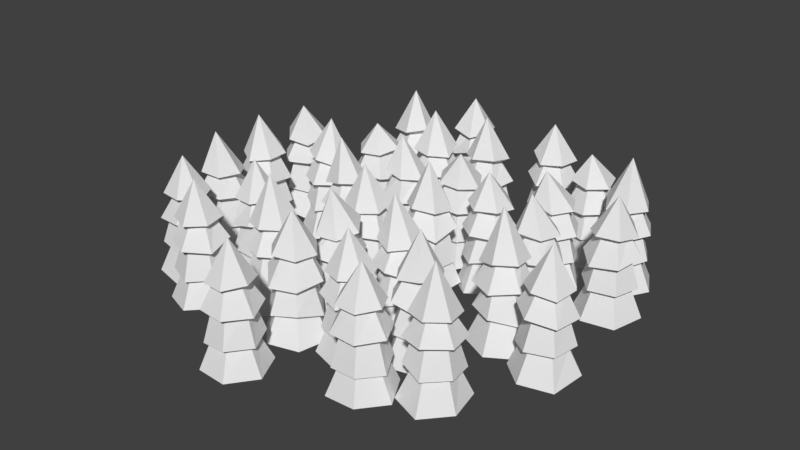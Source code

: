 # Source: Forest.blend  (saved by Blender 2.78.0; exported with 4.5.12 LTS)
import bpy
from mathutils import Matrix  # noqa: F401  (used for matrix-valued properties, if any)

bpy.ops.wm.read_factory_settings(use_empty=True)
scene = bpy.context.scene
scene.name = 'Scene'

# ---- collections
col_collection_1 = bpy.data.collections.new('Collection 1'); scene.collection.children.link(col_collection_1)

# ---- world
world_world = bpy.data.worlds.new('World'); scene.world = world_world
world_world.color = (0.05088, 0.05088, 0.05088)
world_world.use_sun_shadow = False
world_world.sun_shadow_jitter_overblur = 0.0
world_world.cycles.sampling_method = 'MANUAL'

# ---- meshes
me_circle = bpy.data.meshes.new('Circle')
me_circle.from_pydata([(-0.4344, 0.1964, -0.03144), (-0.4072, 0.1988, -0.01572), (-0.4072, 0.2022, 0.01572), (-0.4344, 0.2032, 0.03144), (-0.4452, 0.2913, 0.002693), (-0.4617, 0.2069, 0.01572), (-0.4617, 0.1976, -0.01572), (-0.2749, 0.2002, -0.3292), (-0.2805, 0.1992, -0.3601), (-0.2565, 0.202, -0.3804), (-0.2269, 0.1948, -0.3698), (-0.2531, 0.2972, -0.3513), (-0.2213, 0.1929, -0.3389), (-0.2453, 0.1942, -0.3186), (-0.3295, 0.203, -0.1057), (-0.3295, 0.2032, -0.07425), (-0.3044, 0.2866, -0.09783), (-0.3023, 0.1988, -0.05853), (-0.2751, 0.201, -0.07425), (-0.2751, 0.2045, -0.1057), (-0.3023, 0.2036, -0.1214), (-0.4377, 0.1961, -0.1124), (-0.4592, 0.1945, -0.1354), (-0.4501, 0.2022, -0.1655), (-0.4195, 0.2024, -0.1726), (-0.4279, 0.2787, -0.1305), (-0.398, 0.1976, -0.1497), (-0.4071, 0.1906, -0.1196), (-0.4469, 0.2019, 0.1623), (-0.4657, 0.1965, 0.1371), (-0.4532, 0.2022, 0.1082), (-0.422, 0.196, 0.1046), (-0.4364, 0.2957, 0.1456), (-0.4032, 0.1973, 0.1298), (-0.4157, 0.2042, 0.1586), (-0.3846, 0.2016, 0.2418), (-0.3723, 0.1963, 0.2707), (-0.3913, 0.1977, 0.2958), (-0.4225, 0.1924, 0.2919), (-0.4035, 0.2881, 0.2718), (-0.4347, 0.2093, 0.263), (-0.4157, 0.1954, 0.2379), (-0.314, 0.2027, 0.3534), (-0.319, 0.1951, 0.3224), (-0.2946, 0.2035, 0.3025), (-0.2652, 0.2014, 0.3137), (-0.2874, 0.2894, 0.3401), (-0.2602, 0.2037, 0.3447), (-0.2846, 0.1939, 0.3646), (-0.02274, 0.1974, 0.4444), (-0.009351, 0.1981, 0.4729), (-0.02729, 0.199, 0.4987), (-0.05862, 0.2038, 0.496), (-0.0401, 0.2908, 0.4718), (-0.072, 0.2018, 0.4676), (-0.05406, 0.1945, 0.4418), (0.2364, 0.1966, 0.3738), (0.2197, 0.2035, 0.4004), (0.1883, 0.1991, 0.3992), (0.1736, 0.1917, 0.3714), (0.2037, 0.2825, 0.3679), (0.1903, 0.197, 0.3448), (0.2217, 0.1928, 0.346), (0.3567, 0.1974, 0.3164), (0.3327, 0.2025, 0.3368), (0.3031, 0.1945, 0.3263), (0.2974, 0.1957, 0.2953), (0.3261, 0.2991, 0.3069), (0.3214, 0.2024, 0.275), (0.351, 0.1947, 0.2855), (0.1504, 0.1928, -0.4262), (0.1261, 0.1976, -0.4461), (0.1116, 0.2791, -0.4202), (0.09667, 0.1909, -0.435), (0.09158, 0.1974, -0.404), (0.1159, 0.2035, -0.3841), (0.1453, 0.1935, -0.3952), (0.3124, 0.203, 0.09247), (0.2838, 0.1976, 0.07938), (0.2808, 0.2008, 0.04808), (0.3064, 0.2051, 0.02988), (0.3037, 0.3092, 0.06365), (0.335, 0.2004, 0.04297), (0.338, 0.1959, 0.07426), (-0.2524, 0.2096, 0.1518), (-0.2402, 0.2065, 0.1808), (-0.2591, 0.2019, 0.2058), (-0.2903, 0.2114, 0.2019), (-0.268, 0.2875, 0.1847), (-0.3026, 0.2154, 0.173), (-0.2836, 0.2081, 0.1479), (-0.1819, 0.2001, 0.2634), (-0.1869, 0.1976, 0.2324), (-0.1625, 0.2078, 0.2125), (-0.1331, 0.1884, 0.2237), (-0.1547, 0.3097, 0.2481), (-0.1281, 0.2043, 0.2548), (-0.1525, 0.1923, 0.2746), (-0.04965, 0.1983, 0.2898), (-0.01933, 0.2034, 0.2815), (0.003014, 0.2103, 0.3036), (-0.004968, 0.2043, 0.334), (-0.02549, 0.2931, 0.3152), (-0.03529, 0.1945, 0.3423), (-0.05763, 0.1985, 0.3202), (0.2491, 0.197, -0.3897), (0.2267, 0.2076, -0.3677), (0.2564, 0.2674, -0.3464), (0.2346, 0.1927, -0.3372), (0.2649, 0.2003, -0.3289), (0.2873, 0.1926, -0.3509), (0.2794, 0.1943, -0.3813), (0.3916, 0.1932, -0.2759), (0.4081, 0.2017, -0.3026), (0.3771, 0.3058, -0.3082), (0.3932, 0.1959, -0.3303), (0.3618, 0.1972, -0.3313), (0.3452, 0.2035, -0.3045), (0.3601, 0.1941, -0.2768), (0.3989, 0.1988, -0.197), (0.3892, 0.1956, -0.1671), (0.426, 0.2828, -0.1686), (0.4103, 0.1981, -0.1437), (0.441, 0.1996, -0.1503), (0.4507, 0.1983, -0.1802), (0.4297, 0.2006, -0.2036), (0.4165, 0.2037, 0.08083), (0.4103, 0.2035, 0.1116), (0.4427, 0.2891, 0.1029), (0.4338, 0.201, 0.1324), (0.4636, 0.1967, 0.1224), (0.4699, 0.2009, 0.09163), (0.4463, 0.1931, 0.07083), (-0.1502, 0.2016, -0.4106), (-0.1621, 0.2042, -0.4397), (-0.1429, 0.2044, -0.4645), (-0.1117, 0.2, -0.4603), (-0.1265, 0.2834, -0.4296), (-0.09983, 0.1982, -0.4312), (-0.1191, 0.1965, -0.4063), (0.3065, 0.1998, -0.1016), (0.3276, 0.2042, -0.07823), (0.3179, 0.203, -0.04832), (0.2872, 0.1924, -0.04175), (0.2897, 0.2861, -0.05555), (0.2661, 0.2001, -0.06508), (0.2758, 0.1989, -0.09499), (0.237, 0.2048, -0.1748), (0.2221, 0.2022, -0.2025), (0.2387, 0.1948, -0.2293), (0.2701, 0.1956, -0.2283), (0.2441, 0.2813, -0.18), (0.285, 0.2036, -0.2006), (0.2684, 0.2025, -0.1739), (0.0222, 0.1992, -0.2932), (-0.007206, 0.205, -0.2821), (-0.03153, 0.1999, -0.302), (-0.02644, 0.1967, -0.333), (-0.003872, 0.301, -0.3061), (0.002974, 0.1985, -0.3441), (0.02729, 0.1917, -0.3242), (0.07898, 0.1963, 0.2832), (0.1028, 0.2091, 0.2628), (0.1325, 0.2033, 0.2732), (0.1383, 0.2028, 0.3041), (0.1082, 0.2911, 0.2985), (0.1144, 0.1999, 0.3246), (0.08476, 0.1992, 0.3141), (-0.1052, 0.1989, -0.2745), (-0.1271, 0.2041, -0.2519), (-0.1576, 0.1813, -0.2596), (-0.1662, 0.2006, -0.2898), (-0.1418, 0.2899, -0.2883), (-0.1444, 0.1993, -0.3124), (-0.1139, 0.196, -0.3048), (0.191, 0.1984, 0.2235), (0.2041, 0.1987, 0.1949), (0.2353, 0.2026, 0.1919), (0.2536, 0.199, 0.2174), (0.2192, 0.2922, 0.2171), (0.2406, 0.1973, 0.2461), (0.2093, 0.2026, 0.2491), (-0.2112, 0.1965, -0.2046), (-0.2215, 0.2054, -0.1749), (-0.2523, 0.2036, -0.1689), (-0.2729, 0.198, -0.1926), (-0.2418, 0.2618, -0.191), (-0.2627, 0.2041, -0.2224), (-0.2318, 0.1952, -0.2283), (-0.02312, 0.207, 0.07143), (-0.02579, 0.1957, 0.04011), (-0.05292, 0.2977, 0.06865), (-0.05424, 0.2026, 0.02675), (-0.08004, 0.1988, 0.04472), (-0.07738, 0.1971, 0.07604), (-0.04892, 0.2129, 0.0894), (0.0416, 0.2059, -0.1421), (0.05704, 0.1937, -0.1695), (0.03394, 0.2701, -0.1555), (0.04104, 0.2013, -0.1965), (0.009609, 0.2007, -0.1962), (-0.005828, 0.1958, -0.1688), (0.01017, 0.2031, -0.1418), (0.1797, 0.1879, -0.1234), (0.1554, 0.1959, -0.1433), (0.145, 0.2743, -0.1097), (0.126, 0.204, -0.1322), (0.1209, 0.1976, -0.1012), (0.1452, 0.2032, -0.08125), (0.1746, 0.1891, -0.09235), (-0.1209, 0.1951, -0.1078), (-0.1328, 0.2022, -0.1369), (-0.1136, 0.1935, -0.1617), (-0.08243, 0.2186, -0.1575), (-0.1093, 0.2866, -0.1252), (-0.07054, 0.1875, -0.1284), (-0.0898, 0.2111, -0.1035), (0.06776, 0.1976, -0.01342), (0.03835, 0.2036, -0.00232), (0.01403, 0.2085, -0.02224), (0.01912, 0.1927, -0.05326), (0.04675, 0.3011, -0.02659), (0.04853, 0.2071, -0.06436), (0.07285, 0.2023, -0.04444), (-0.1437, 0.19, -0.004285), (-0.1656, 0.2011, 0.01832), (-0.1961, 0.1972, 0.01071), (-0.2047, 0.1974, -0.01951), (-0.1782, 0.306, 0.005508), (-0.1829, 0.1991, -0.04212), (-0.1524, 0.184, -0.03451), (0.1342, 0.2028, 0.1487), (0.1315, 0.1927, 0.1174), (0.09482, 0.3032, 0.1451), (0.103, 0.1856, 0.104), (0.07724, 0.1968, 0.122), (0.07991, 0.1983, 0.1533), (0.1084, 0.1954, 0.1667), (-0.005108, 0.2104, 0.2111), (0.007077, 0.2027, 0.1821), (-0.02796, 0.2949, 0.2), (-0.01193, 0.2019, 0.1571), (-0.04312, 0.1949, 0.161), (-0.0553, 0.1983, 0.19), (-0.0363, 0.1928, 0.215), (-0.4344, 0.2047, -0.05231), (-0.3891, 0.199, -0.02616), (-0.3891, 0.1981, 0.02616), (-0.4344, 0.19, 0.05231), (-0.4797, 0.1969, 0.02616), (-0.4797, 0.2012, -0.02616), (-0.2908, 0.1978, -0.3157), (-0.3001, 0.198, -0.3672), (-0.2602, 0.2015, -0.401), (-0.211, 0.1919, -0.3833), (-0.2017, 0.2104, -0.3318), (-0.2416, 0.2033, -0.298), (-0.3476, 0.1937, -0.1161), (-0.3023, 0.1861, -0.1423), (-0.3476, 0.205, -0.06382), (-0.3023, 0.2007, -0.03766), (-0.257, 0.1851, -0.06382), (-0.257, 0.1854, -0.1161), (-0.4437, 0.1975, -0.09246), (-0.4795, 0.2087, -0.1306), (-0.4644, 0.2044, -0.1807), (-0.4134, 0.2005, -0.1926), (-0.3776, 0.2031, -0.1544), (-0.3928, 0.1903, -0.1044), (-0.4551, 0.2022, 0.1815), (-0.4864, 0.2025, 0.1395), (-0.4657, 0.197, 0.09147), (-0.4137, 0.1934, 0.08538), (-0.3825, 0.2, 0.1273), (-0.4032, 0.199, 0.1754), (-0.372, 0.201, 0.2251), (-0.3516, 0.1942, 0.2733), (-0.3832, 0.2013, 0.315), (-0.4351, 0.2014, 0.3086), (-0.4554, 0.2039, 0.2604), (-0.4239, 0.1988, 0.2187), (-0.3302, 0.2, 0.3666), (-0.3385, 0.2017, 0.3149), (-0.2979, 0.1982, 0.2819), (-0.249, 0.2018, 0.3005), (-0.2407, 0.1992, 0.3522), (-0.2813, 0.197, 0.3852), (-0.01082, 0.2, 0.4273), (0.01145, 0.2049, 0.4746), (-0.01841, 0.1996, 0.5176), (-0.07053, 0.1979, 0.5132), (-0.0928, 0.1948, 0.4658), (-0.06295, 0.1931, 0.4229), (0.2573, 0.2022, 0.3746), (0.2294, 0.2004, 0.4189), (0.1772, 0.1998, 0.4169), (0.1527, 0.2023, 0.3706), (0.1806, 0.1966, 0.3263), (0.2329, 0.1981, 0.3283), (0.3763, 0.1969, 0.3235), (0.3365, 0.1982, 0.3573), (0.2872, 0.1939, 0.3398), (0.2778, 0.2014, 0.2883), (0.3176, 0.193, 0.2544), (0.3669, 0.1943, 0.272), (0.1699, 0.1976, -0.4336), (0.1615, 0.1983, -0.3819), (0.1295, 0.1958, -0.4667), (0.08052, 0.2072, -0.4482), (0.07205, 0.2083, -0.3966), (0.1125, 0.1942, -0.3635), (0.3143, 0.2021, 0.1133), (0.2668, 0.1864, 0.09147), (0.2618, 0.187, 0.03939), (0.3045, 0.1975, 0.009093), (0.352, 0.1982, 0.03088), (0.357, 0.2012, 0.08296), (-0.2398, 0.1931, 0.1351), (-0.2195, 0.1997, 0.1833), (-0.251, 0.1986, 0.2251), (-0.3029, 0.1965, 0.2186), (-0.3233, 0.2021, 0.1704), (-0.2917, 0.2007, 0.1287), (-0.198, 0.1942, 0.2766), (-0.2064, 0.2004, 0.225), (-0.1658, 0.1976, 0.1919), (-0.1169, 0.2134, 0.2106), (-0.1086, 0.1958, 0.2622), (-0.1492, 0.1984, 0.2952), (-0.06449, 0.1943, 0.2751), (-0.01403, 0.2075, 0.2613), (0.02315, 0.2005, 0.2981), (0.009868, 0.2009, 0.3487), (-0.04059, 0.2036, 0.3625), (-0.07777, 0.2016, 0.3257), (0.2439, 0.1963, -0.4099), (0.2943, 0.2024, -0.396), (0.2066, 0.201, -0.3732), (0.2197, 0.2035, -0.3226), (0.2701, 0.1978, -0.3086), (0.3074, 0.1962, -0.3453), (0.4014, 0.1979, -0.2575), (0.3492, 0.1925, -0.2591), (0.4289, 0.1962, -0.302), (0.4042, 0.1957, -0.3481), (0.3519, 0.2014, -0.3496), (0.3244, 0.2035, -0.3051), (0.3849, 0.2039, -0.2125), (0.4361, 0.2058, -0.2234), (0.3688, 0.1917, -0.1627), (0.4039, 0.2003, -0.1239), (0.455, 0.2001, -0.1348), (0.4711, 0.194, -0.1846), (0.4009, 0.1995, 0.06701), (0.4504, 0.202, 0.05037), (0.3905, 0.1951, 0.1183), (0.4297, 0.201, 0.1529), (0.4793, 0.1916, 0.1363), (0.4897, 0.1994, 0.08499), (-0.163, 0.2058, -0.3941), (-0.1828, 0.2023, -0.4425), (-0.1508, 0.1957, -0.4839), (-0.09893, 0.1993, -0.4768), (-0.07915, 0.2035, -0.4284), (-0.1112, 0.1949, -0.387), (0.313, 0.1935, -0.1214), (0.348, 0.1985, -0.0826), (0.3319, 0.201, -0.03282), (0.2808, 0.2073, -0.02189), (0.2457, 0.1876, -0.06072), (0.2618, 0.1902, -0.1105), (0.2261, 0.2086, -0.1571), (0.2013, 0.2063, -0.2031), (0.2288, 0.2005, -0.2476), (0.2811, 0.2004, -0.2461), (0.3058, 0.1961, -0.2), (0.2783, 0.1959, -0.1555), (0.03835, 0.2108, -0.28), (-0.01059, 0.2081, -0.2615), (-0.05106, 0.2021, -0.2946), (-0.04259, 0.1951, -0.3462), (0.006354, 0.2015, -0.3647), (0.04682, 0.2028, -0.3316), (0.05929, 0.2058, 0.2763), (0.09901, 0.197, 0.2422), (0.1484, 0.2, 0.2596), (0.158, 0.1943, 0.311), (0.1182, 0.1962, 0.3451), (0.06891, 0.1952, 0.3277), (-0.08498, 0.1892, -0.2695), (-0.1213, 0.1964, -0.2319), (-0.1721, 0.1981, -0.2445), (-0.1865, 0.2065, -0.2948), (-0.1501, 0.1889, -0.3324), (-0.09939, 0.2045, -0.3198), (0.1703, 0.1921, 0.2255), (0.1919, 0.1865, 0.1779), (0.244, 0.1929, 0.1729), (0.2744, 0.1943, 0.2154), (0.2527, 0.2054, 0.263), (0.2007, 0.1959, 0.2681), (-0.1907, 0.2043, -0.2085), (-0.2078, 0.197, -0.1591), (-0.2592, 0.1939, -0.1492), (-0.2934, 0.1971, -0.1887), (-0.2763, 0.2013, -0.2381), (-0.225, 0.2016, -0.248), (-0.004227, 0.1994, 0.0803), (-0.04715, 0.197, 0.1102), (-0.008656, 0.2067, 0.02818), (-0.05601, 0.2018, 0.005953), (-0.09894, 0.1956, 0.03585), (-0.09451, 0.2077, 0.08797), (0.05223, 0.1989, -0.1241), (-8.152e-05, 0.2006, -0.1236), (0.07792, 0.1907, -0.1697), (0.05129, 0.2024, -0.2147), (-0.001014, 0.2073, -0.2142), (-0.0267, 0.2081, -0.1686), (0.1992, 0.1942, -0.1307), (0.1907, 0.2007, -0.07912), (0.1587, 0.2051, -0.1639), (0.1098, 0.2002, -0.1454), (0.1013, 0.2005, -0.09379), (0.1418, 0.1988, -0.06065), (-0.1337, 0.2072, -0.09127), (-0.1535, 0.1921, -0.1397), (-0.1215, 0.1918, -0.181), (-0.06965, 0.189, -0.174), (-0.04986, 0.1902, -0.1255), (-0.08191, 0.1983, -0.08419), (0.08391, 0.1951, -0.0001952), (0.03497, 0.2003, 0.01828), (-0.005498, 0.192, -0.01487), (0.002972, 0.1866, -0.06649), (0.05191, 0.1932, -0.08496), (0.09238, 0.1877, -0.05182), (-0.1235, 0.2046, 0.0007702), (-0.1598, 0.208, 0.03839), (-0.2106, 0.1942, 0.02572), (-0.225, 0.1965, -0.02457), (-0.1887, 0.2129, -0.06219), (-0.1379, 0.1891, -0.04952), (0.1531, 0.1993, 0.1576), (0.1101, 0.1919, 0.1875), (0.1486, 0.196, 0.1055), (0.1013, 0.193, 0.08324), (0.05835, 0.2019, 0.1131), (0.06278, 0.199, 0.1653), (0.007512, 0.1969, 0.2277), (-0.04439, 0.1957, 0.2343), (0.02779, 0.2041, 0.1795), (-0.003835, 0.2173, 0.1378), (-0.05573, 0.1799, 0.1444), (-0.07601, 0.1969, 0.1926), (-0.4344, 0.1374, -0.04037), (-0.3995, 0.1491, -0.02019), (-0.3995, 0.1405, 0.02019), (-0.4344, 0.1406, 0.04037), (-0.4694, 0.1377, 0.02019), (-0.4694, 0.1472, -0.02019), (-0.2817, 0.1484, -0.3234), (-0.2889, 0.1426, -0.3632), (-0.2581, 0.142, -0.3892), (-0.2201, 0.1398, -0.3756), (-0.2129, 0.135, -0.3358), (-0.2437, 0.1354, -0.3098), (-0.3372, 0.1501, -0.1102), (-0.3372, 0.136, -0.06979), (-0.3023, 0.1493, -0.0496), (-0.2673, 0.1436, -0.06979), (-0.2673, 0.1385, -0.1102), (-0.3023, 0.1418, -0.1303), (-0.4403, 0.1448, -0.1039), (-0.4679, 0.1496, -0.1333), (-0.4562, 0.143, -0.172), (-0.4169, 0.1521, -0.1812), (-0.3893, 0.1462, -0.1517), (-0.401, 0.1422, -0.1131), (-0.4504, 0.1498, 0.1705), (-0.4745, 0.1432, 0.1381), (-0.4585, 0.1484, 0.101), (-0.4184, 0.156, 0.09635), (-0.3943, 0.1396, 0.1287), (-0.4103, 0.1431, 0.1658), (-0.3792, 0.1535, 0.2346), (-0.3635, 0.1474, 0.2718), (-0.3878, 0.1447, 0.304), (-0.4279, 0.1478, 0.299), (-0.4436, 0.1474, 0.2618), (-0.4192, 0.1448, 0.2296), (-0.3209, 0.1415, 0.359), (-0.3273, 0.1437, 0.3192), (-0.296, 0.1386, 0.2937), (-0.2583, 0.149, 0.3081), (-0.2519, 0.1462, 0.3479), (-0.2832, 0.1426, 0.3734), (-0.01764, 0.1464, 0.4371), (-0.0004474, 0.1525, 0.4736), (-0.02349, 0.1422, 0.5068), (-0.06372, 0.1435, 0.5034), (-0.08091, 0.1514, 0.4668), (-0.05787, 0.145, 0.4337), (0.2454, 0.1424, 0.3741), (0.2239, 0.1417, 0.4083), (0.1835, 0.1459, 0.4068), (0.1647, 0.1389, 0.3711), (0.1862, 0.1452, 0.3369), (0.2265, 0.1394, 0.3384), (0.3651, 0.1475, 0.3194), (0.3343, 0.1402, 0.3456), (0.2963, 0.1454, 0.332), (0.289, 0.1399, 0.2923), (0.3198, 0.1405, 0.2662), (0.3578, 0.1443, 0.2797), (0.1588, 0.1404, -0.4293), (0.1275, 0.1407, -0.4549), (0.08976, 0.1418, -0.4407), (0.08322, 0.1521, -0.4008), (0.1145, 0.146, -0.3753), (0.1522, 0.1359, -0.3895), (0.3132, 0.1499, 0.1014), (0.2765, 0.1265, 0.08455), (0.2727, 0.1482, 0.04436), (0.3056, 0.1301, 0.02098), (0.3423, 0.1456, 0.03779), (0.3461, 0.1496, 0.07798), (-0.247, 0.1544, 0.1447), (-0.2313, 0.1468, 0.1819), (-0.2557, 0.152, 0.2141), (-0.2957, 0.1354, 0.2091), (-0.3114, 0.137, 0.1719), (-0.2871, 0.1441, 0.1397), (-0.1888, 0.1498, 0.2691), (-0.1952, 0.1452, 0.2292), (-0.1639, 0.1383, 0.2037), (-0.1262, 0.1516, 0.2181), (-0.1197, 0.1429, 0.258), (-0.1511, 0.138, 0.2834), (-0.056, 0.1458, 0.2835), (-0.01706, 0.1469, 0.2729), (0.01163, 0.1382, 0.3013), (0.001382, 0.1408, 0.3403), (-0.03756, 0.1374, 0.351), (-0.06625, 0.1471, 0.3226), (0.2469, 0.1423, -0.3984), (0.2181, 0.1527, -0.37), (0.2282, 0.1498, -0.331), (0.2671, 0.1422, -0.3202), (0.2959, 0.1449, -0.3485), (0.2858, 0.1497, -0.3876), (0.3958, 0.1355, -0.268), (0.417, 0.1441, -0.3024), (0.3979, 0.1441, -0.3379), (0.3575, 0.139, -0.3391), (0.3363, 0.1421, -0.3048), (0.3554, 0.1467, -0.2692), (0.3929, 0.1361, -0.2036), (0.3805, 0.1503, -0.1652), (0.4075, 0.1525, -0.1352), (0.447, 0.1454, -0.1437), (0.4595, 0.145, -0.1821), (0.4324, 0.1384, -0.2121), (0.4098, 0.1373, 0.07492), (0.4018, 0.1471, 0.1145), (0.4321, 0.1437, 0.1412), (0.4703, 0.146, 0.1284), (0.4783, 0.1432, 0.08879), (0.4481, 0.1415, 0.06207), (-0.1557, 0.1436, -0.4035), (-0.171, 0.1386, -0.4409), (-0.1462, 0.1385, -0.4728), (-0.1062, 0.1515, -0.4673), (-0.09098, 0.1524, -0.43), (-0.1157, 0.1425, -0.3981), (0.3093, 0.1465, -0.1101), (0.3363, 0.1465, -0.0801), (0.3239, 0.1375, -0.04169), (0.2844, 0.1367, -0.03325), (0.2574, 0.1325, -0.06322), (0.2698, 0.144, -0.1016), (0.2323, 0.1268, -0.1672), (0.2132, 0.1431, -0.2028), (0.2344, 0.1474, -0.2371), (0.2748, 0.1404, -0.2359), (0.2939, 0.1506, -0.2004), (0.2727, 0.1414, -0.166), (0.02912, 0.1437, -0.2875), (-0.008653, 0.1422, -0.2733), (-0.03989, 0.1323, -0.2988), (-0.03335, 0.1462, -0.3387), (0.00442, 0.1419, -0.3529), (0.03565, 0.153, -0.3274), (0.07055, 0.1435, 0.2802), (0.1012, 0.1443, 0.254), (0.1393, 0.1408, 0.2674), (0.1467, 0.1462, 0.3071), (0.1161, 0.1517, 0.3333), (0.07797, 0.1403, 0.3199), (-0.09657, 0.1457, -0.2724), (-0.1246, 0.14, -0.2433), (-0.1638, 0.1397, -0.2531), (-0.1749, 0.139, -0.2919), (-0.1469, 0.1416, -0.321), (-0.1077, 0.1443, -0.3112), (0.1821, 0.1387, 0.2244), (0.1989, 0.1474, 0.1876), (0.2391, 0.1466, 0.1837), (0.2625, 0.1441, 0.2166), (0.2458, 0.1427, 0.2533), (0.2056, 0.1339, 0.2572), (-0.2024, 0.141, -0.2063), (-0.2156, 0.1407, -0.1681), (-0.2553, 0.147, -0.1605), (-0.2817, 0.1467, -0.191), (-0.2685, 0.1395, -0.2291), (-0.2289, 0.1365, -0.2368), (-0.01504, 0.1424, 0.07523), (-0.01845, 0.134, 0.035), (-0.055, 0.13, 0.01785), (-0.08813, 0.1512, 0.04092), (-0.08471, 0.1479, 0.08115), (-0.04816, 0.1447, 0.0983), (0.04615, 0.1464, -0.1344), (0.06598, 0.1541, -0.1696), (0.04543, 0.1444, -0.2043), (0.005063, 0.1477, -0.2039), (-0.01476, 0.1311, -0.1687), (0.005782, 0.1547, -0.134), (0.188, 0.1447, -0.1265), (0.1568, 0.1571, -0.1521), (0.119, 0.1397, -0.1378), (0.1125, 0.1435, -0.09801), (0.1437, 0.1279, -0.07243), (0.1815, 0.1368, -0.08669), (-0.1264, 0.1409, -0.1007), (-0.1417, 0.1532, -0.1381), (-0.117, 0.1355, -0.17), (-0.07696, 0.1469, -0.1645), (-0.06169, 0.1286, -0.1272), (-0.08642, 0.1582, -0.09525), (0.07467, 0.1539, -0.007761), (0.0369, 0.1445, 0.006498), (0.005672, 0.1304, -0.01908), (0.01221, 0.1312, -0.05892), (0.04998, 0.1357, -0.07318), (0.08121, 0.1549, -0.0476), (-0.1351, 0.1266, -0.002121), (-0.1631, 0.1296, 0.02691), (-0.2023, 0.1488, 0.01714), (-0.2134, 0.1468, -0.02167), (-0.1854, 0.1386, -0.05071), (-0.1462, 0.1371, -0.04093), (0.1422, 0.1464, 0.1525), (0.1388, 0.1313, 0.1123), (0.1023, 0.1342, 0.09514), (0.06916, 0.1453, 0.1182), (0.07257, 0.1399, 0.1584), (0.1091, 0.1284, 0.1756), (0.0002938, 0.1529, 0.2182), (0.01594, 0.1332, 0.181), (-0.008463, 0.1441, 0.1488), (-0.04852, 0.1426, 0.1539), (-0.06416, 0.1378, 0.1911), (-0.03976, 0.1452, 0.2232), (-0.4344, 0.1348, -0.06383), (-0.3791, 0.1358, -0.03192), (-0.3791, 0.1427, 0.03192), (-0.4344, 0.1481, 0.06383), (-0.4897, 0.1461, 0.03192), (-0.4897, 0.1421, -0.03192), (-0.2996, 0.1396, -0.3083), (-0.311, 0.1433, -0.3711), (-0.2622, 0.1449, -0.4123), (-0.2022, 0.1411, -0.3907), (-0.1908, 0.1435, -0.3279), (-0.2396, 0.151, -0.2867), (-0.3576, 0.1359, -0.1219), (-0.3023, 0.1398, -0.1538), (-0.3576, 0.1389, -0.05805), (-0.3023, 0.1399, -0.02614), (-0.247, 0.1434, -0.05805), (-0.247, 0.1495, -0.1219), (-0.4471, 0.1413, -0.08144), (-0.4907, 0.1474, -0.128), (-0.4722, 0.1425, -0.1891), (-0.4101, 0.1425, -0.2036), (-0.3664, 0.1431, -0.1571), (-0.3849, 0.1472, -0.09597), (-0.4597, 0.1517, 0.192), (-0.4978, 0.1449, 0.1408), (-0.4726, 0.132, 0.08223), (-0.4092, 0.1481, 0.0748), (-0.371, 0.1441, 0.126), (-0.3963, 0.15, 0.1846), (-0.365, 0.1471, 0.2159), (-0.3402, 0.1424, 0.2747), (-0.3787, 0.145, 0.3256), (-0.442, 0.1411, 0.3177), (-0.4669, 0.143, 0.2589), (-0.4283, 0.1446, 0.208), (-0.3391, 0.1464, 0.3738), (-0.3493, 0.1476, 0.3108), (-0.2998, 0.1421, 0.2705), (-0.2401, 0.1517, 0.2933), (-0.23, 0.1384, 0.3563), (-0.2795, 0.1428, 0.3966), (-0.004245, 0.1454, 0.4178), (0.02293, 0.138, 0.4756), (-0.0135, 0.1405, 0.528), (-0.07711, 0.1405, 0.5226), (-0.1043, 0.1387, 0.4649), (-0.06785, 0.1473, 0.4125), (0.2688, 0.1399, 0.375), (0.2348, 0.1412, 0.429), (0.171, 0.142, 0.4266), (0.1412, 0.1474, 0.3702), (0.1752, 0.1423, 0.3162), (0.239, 0.1411, 0.3186), (0.3872, 0.1456, 0.3273), (0.3385, 0.1469, 0.3687), (0.2784, 0.1404, 0.3472), (0.2669, 0.14, 0.2845), (0.3155, 0.1379, 0.2431), (0.3757, 0.1435, 0.2645), (0.1807, 0.1407, -0.4376), (0.1704, 0.1438, -0.3746), (0.1313, 0.1424, -0.4781), (0.07161, 0.1442, -0.4555), (0.06127, 0.1538, -0.3925), (0.1107, 0.1438, -0.3521), (0.3154, 0.1391, 0.1247), (0.2574, 0.1408, 0.09814), (0.2514, 0.1402, 0.03459), (0.3034, 0.1449, -0.002377), (0.3614, 0.1371, 0.0242), (0.3674, 0.1452, 0.08775), (-0.2329, 0.1423, 0.126), (-0.208, 0.1357, 0.1848), (-0.2465, 0.1496, 0.2357), (-0.3099, 0.1311, 0.2278), (-0.3347, 0.1437, 0.169), (-0.2962, 0.1364, 0.1181), (-0.207, 0.1404, 0.2839), (-0.2171, 0.1387, 0.2209), (-0.1676, 0.1509, 0.1806), (-0.108, 0.143, 0.2033), (-0.09782, 0.134, 0.2663), (-0.1473, 0.1398, 0.3066), (-0.07267, 0.1341, 0.267), (-0.0111, 0.134, 0.2502), (0.03426, 0.1439, 0.2951), (0.01806, 0.1365, 0.3568), (-0.04352, 0.1336, 0.3737), (-0.08888, 0.1566, 0.3288), (0.241, 0.1378, -0.4211), (0.3025, 0.1484, -0.4041), (0.1955, 0.1426, -0.3763), (0.2115, 0.1341, -0.3145), (0.273, 0.1393, -0.2975), (0.3185, 0.1388, -0.3423), (0.4069, 0.1371, -0.2474), (0.3431, 0.144, -0.2493), (0.4405, 0.1417, -0.3017), (0.4102, 0.1406, -0.3579), (0.3464, 0.145, -0.3598), (0.3129, 0.1455, -0.3055), (0.3772, 0.149, -0.221), (0.4396, 0.1391, -0.2344), (0.3576, 0.1439, -0.1603), (0.4003, 0.1322, -0.1129), (0.4627, 0.1389, -0.1263), (0.4824, 0.1514, -0.187), (0.3922, 0.1416, 0.05939), (0.4527, 0.1418, 0.03907), (0.3796, 0.1519, 0.1219), (0.4274, 0.1473, 0.1642), (0.4879, 0.1379, 0.1439), (0.5006, 0.1402, 0.08132), (-0.1701, 0.138, -0.385), (-0.1942, 0.1405, -0.4441), (-0.1551, 0.1382, -0.4945), (-0.09187, 0.1478, -0.4859), (-0.06773, 0.1459, -0.4268), (-0.1068, 0.1605, -0.3763), (0.3165, 0.1464, -0.1324), (0.3593, 0.1296, -0.085), (0.3396, 0.1493, -0.02427), (0.2772, 0.1414, -0.01092), (0.2344, 0.1328, -0.05831), (0.2541, 0.1499, -0.119), (0.22, 0.1496, -0.1473), (0.1897, 0.1404, -0.2035), (0.2233, 0.142, -0.2578), (0.2871, 0.1405, -0.2559), (0.3174, 0.1388, -0.1997), (0.2838, 0.1364, -0.1454), (0.04727, 0.1437, -0.2727), (-0.01245, 0.1397, -0.2501), (-0.06184, 0.1527, -0.2906), (-0.0515, 0.1508, -0.3535), (0.008219, 0.1483, -0.3761), (0.0576, 0.1468, -0.3356), (0.04842, 0.1424, 0.2725), (0.09689, 0.1397, 0.2309), (0.1571, 0.1484, 0.2521), (0.1688, 0.1422, 0.3149), (0.1204, 0.1375, 0.3564), (0.06016, 0.1458, 0.3352), (-0.07381, 0.1424, -0.2667), (-0.1182, 0.1443, -0.2208), (-0.1801, 0.1473, -0.2363), (-0.1977, 0.1421, -0.2976), (-0.1533, 0.1411, -0.3435), (-0.09138, 0.1481, -0.3281), (0.1588, 0.143, 0.2266), (0.1852, 0.1355, 0.1685), (0.2488, 0.1452, 0.1624), (0.2859, 0.1472, 0.2143), (0.2594, 0.1362, 0.2724), (0.1959, 0.1496, 0.2786), (-0.1794, 0.1282, -0.2107), (-0.2002, 0.1396, -0.1504), (-0.2629, 0.1448, -0.1383), (-0.3047, 0.142, -0.1865), (-0.2839, 0.1498, -0.2468), (-0.2212, 0.141, -0.2589), (0.006203, 0.14, 0.0852), (-0.04618, 0.1474, 0.1217), (0.0007981, 0.142, 0.02159), (-0.05699, 0.1619, -0.005526), (-0.1094, 0.1306, 0.03096), (-0.104, 0.1457, 0.09456), (0.05809, 0.1428, -0.1142), (-0.005739, 0.1457, -0.1135), (0.08944, 0.1347, -0.1698), (0.05695, 0.1377, -0.2248), (-0.006877, 0.1526, -0.2241), (-0.03822, 0.1516, -0.1685), (0.21, 0.1482, -0.1348), (0.1997, 0.1392, -0.07182), (0.1606, 0.1373, -0.1753), (0.1009, 0.1358, -0.1527), (0.09056, 0.1393, -0.08972), (0.1399, 0.1421, -0.04928), (-0.1408, 0.1328, -0.08216), (-0.1649, 0.1477, -0.1413), (-0.1258, 0.1441, -0.1917), (-0.06259, 0.1452, -0.1831), (-0.03845, 0.1373, -0.124), (-0.07755, 0.1419, -0.07353), (0.09283, 0.1312, 0.007105), (0.03311, 0.1522, 0.02965), (-0.01628, 0.135, -0.0108), (-0.005942, 0.1463, -0.07379), (0.05378, 0.1527, -0.09633), (0.1032, 0.1508, -0.05589), (-0.1123, 0.1402, 0.00356), (-0.1567, 0.149, 0.04947), (-0.2186, 0.1446, 0.03401), (-0.2362, 0.1396, -0.02736), (-0.1918, 0.1376, -0.07326), (-0.1299, 0.1489, -0.0578), (0.1635, 0.1286, 0.1625), (0.1111, 0.1483, 0.199), (0.1581, 0.1402, 0.09888), (0.1003, 0.151, 0.07176), (0.04792, 0.1522, 0.1082), (0.05332, 0.1428, 0.1718), (0.01448, 0.1487, 0.2369), (-0.04885, 0.1489, 0.2449), (0.03922, 0.1505, 0.178), (0.0006308, 0.1461, 0.1272), (-0.0627, 0.1428, 0.1352), (-0.08744, 0.1334, 0.194), (-0.4344, 0.07058, -0.04596), (-0.3946, 0.06731, -0.02298), (-0.3946, 0.07706, 0.02298), (-0.4344, 0.077, 0.04596), (-0.4742, 0.08157, 0.02298), (-0.4742, 0.07074, -0.02298), (-0.286, 0.08505, -0.3198), (-0.2941, 0.06427, -0.365), (-0.2591, 0.07429, -0.3947), (-0.2158, 0.07524, -0.3792), (-0.2076, 0.07686, -0.3339), (-0.2427, 0.06343, -0.3043), (-0.3421, 0.06318, -0.1129), (-0.3421, 0.07336, -0.06699), (-0.3023, 0.07897, -0.04402), (-0.2625, 0.06076, -0.06699), (-0.2625, 0.07591, -0.1129), (-0.3023, 0.07122, -0.1359), (-0.4419, 0.07491, -0.09855), (-0.4733, 0.07331, -0.1321), (-0.46, 0.08104, -0.1761), (-0.4153, 0.07336, -0.1865), (-0.3838, 0.08277, -0.153), (-0.3971, 0.07861, -0.109), (-0.4526, 0.07839, 0.1756), (-0.4801, 0.07565, 0.1388), (-0.4619, 0.07312, 0.09656), (-0.4162, 0.07139, 0.09122), (-0.3888, 0.06909, 0.1281), (-0.407, 0.07963, 0.1703), (-0.3758, 0.07492, 0.2302), (-0.3579, 0.07645, 0.2725), (-0.3856, 0.07546, 0.3092), (-0.4312, 0.07311, 0.3035), (-0.4491, 0.07063, 0.2612), (-0.4214, 0.07401, 0.2245), (-0.3253, 0.06799, 0.3626), (-0.3326, 0.0766, 0.3172), (-0.2969, 0.07525, 0.2882), (-0.254, 0.08618, 0.3045), (-0.2467, 0.08075, 0.3499), (-0.2823, 0.06792, 0.3789), (-0.01445, 0.06686, 0.4325), (0.005117, 0.07053, 0.4741), (-0.02111, 0.06641, 0.5118), (-0.06691, 0.0736, 0.508), (-0.08647, 0.06998, 0.4664), (-0.06024, 0.07227, 0.4286), (0.2509, 0.07118, 0.3743), (0.2265, 0.07916, 0.4132), (0.1805, 0.06988, 0.4115), (0.1591, 0.07091, 0.3709), (0.1836, 0.06068, 0.332), (0.2295, 0.07844, 0.3337), (0.3703, 0.08102, 0.3213), (0.3353, 0.07433, 0.3511), (0.292, 0.0668, 0.3357), (0.2838, 0.07184, 0.2905), (0.3188, 0.0722, 0.2607), (0.362, 0.07363, 0.2761), (0.164, 0.07527, -0.4313), (0.1284, 0.07032, -0.4604), (0.08544, 0.06855, -0.4442), (0.078, 0.079, -0.3989), (0.1135, 0.06585, -0.3697), (0.1565, 0.08254, -0.386), (0.3137, 0.0768, 0.1069), (0.2719, 0.07039, 0.08779), (0.2676, 0.0777, 0.04204), (0.3051, 0.06299, 0.01542), (0.3469, 0.06693, 0.03456), (0.3512, 0.07786, 0.08031), (-0.2436, 0.07708, 0.1402), (-0.2258, 0.07527, 0.1826), (-0.2535, 0.07583, 0.2192), (-0.2991, 0.06898, 0.2135), (-0.317, 0.07784, 0.1712), (-0.2892, 0.07309, 0.1345), (-0.1931, 0.07459, 0.2726), (-0.2004, 0.07367, 0.2272), (-0.1648, 0.0846, 0.1982), (-0.1218, 0.07202, 0.2146), (-0.1145, 0.07586, 0.2599), (-0.1502, 0.07408, 0.289), (-0.05997, 0.0665, 0.2796), (-0.01564, 0.06218, 0.2675), (0.01702, 0.07072, 0.2998), (0.005351, 0.07134, 0.3442), (-0.03898, 0.07915, 0.3564), (-0.07164, 0.07667, 0.324), (0.2455, 0.06669, -0.4038), (0.2127, 0.07072, -0.3715), (0.2242, 0.06586, -0.3271), (0.2685, 0.08548, -0.3148), (0.3013, 0.06699, -0.347), (0.2898, 0.07125, -0.3915), (0.3984, 0.07358, -0.2631), (0.4226, 0.07023, -0.3022), (0.4008, 0.06948, -0.3427), (0.3549, 0.07292, -0.344), (0.3307, 0.07261, -0.3049), (0.3525, 0.07038, -0.2645), (0.3892, 0.0811, -0.2078), (0.375, 0.07127, -0.164), (0.4058, 0.07971, -0.1299), (0.4508, 0.07277, -0.1395), (0.4649, 0.07565, -0.1833), (0.4341, 0.07933, -0.2174), (0.4056, 0.07757, 0.07122), (0.3965, 0.07498, 0.1163), (0.4309, 0.07488, 0.1467), (0.4745, 0.0729, 0.1321), (0.4836, 0.069, 0.08701), (0.4492, 0.07939, 0.0566), (-0.1591, 0.0733, -0.3991), (-0.1765, 0.0707, -0.4417), (-0.1484, 0.07931, -0.478), (-0.1028, 0.06974, -0.4718), (-0.08545, 0.07922, -0.4292), (-0.1136, 0.07073, -0.3929), (0.311, 0.0737, -0.1154), (0.3418, 0.07455, -0.08127), (0.3277, 0.08183, -0.03754), (0.2827, 0.06354, -0.02793), (0.2519, 0.06086, -0.06205), (0.2661, 0.07796, -0.1058), (0.2294, 0.07885, -0.1625), (0.2076, 0.06689, -0.203), (0.2318, 0.07068, -0.2421), (0.2777, 0.07135, -0.2407), (0.2995, 0.0785, -0.2002), (0.2753, 0.07555, -0.1611), (0.03344, 0.07099, -0.284), (-0.009557, 0.07208, -0.2678), (-0.04511, 0.07253, -0.2969), (-0.03767, 0.07425, -0.3422), (0.005325, 0.07235, -0.3585), (0.04088, 0.06669, -0.3293), (0.06528, 0.07061, 0.2784), (0.1002, 0.0842, 0.2485), (0.1435, 0.08505, 0.2638), (0.152, 0.0756, 0.3089), (0.1171, 0.06568, 0.3388), (0.07373, 0.07807, 0.3236), (-0.09115, 0.07396, -0.271), (-0.1231, 0.06618, -0.238), (-0.1677, 0.07797, -0.2491), (-0.1803, 0.07699, -0.2933), (-0.1484, 0.07953, -0.3263), (-0.1038, 0.06947, -0.3152), (0.1766, 0.07853, 0.2249), (0.1956, 0.07755, 0.1831), (0.2414, 0.07504, 0.1786), (0.2681, 0.07901, 0.216), (0.249, 0.0691, 0.2579), (0.2033, 0.07979, 0.2623), (-0.1969, 0.06976, -0.2073), (-0.212, 0.06406, -0.1639), (-0.2571, 0.07199, -0.1552), (-0.2872, 0.07625, -0.1899), (-0.2722, 0.0866, -0.2333), (-0.227, 0.07331, -0.242), (-0.00998, 0.06815, 0.0776), (-0.01387, 0.08316, 0.03181), (-0.05547, 0.07971, 0.01229), (-0.09318, 0.07985, 0.03855), (-0.08929, 0.07286, 0.08434), (-0.04769, 0.06967, 0.1039), (0.04899, 0.0803, -0.1296), (0.07156, 0.07002, -0.1696), (0.04817, 0.07397, -0.2092), (0.002221, 0.07181, -0.2087), (-0.02035, 0.0613, -0.1687), (0.00304, 0.06587, -0.1291), (0.1933, 0.06912, -0.1285), (0.1577, 0.07896, -0.1576), (0.1147, 0.08593, -0.1414), (0.1073, 0.06262, -0.09604), (0.1428, 0.07288, -0.06692), (0.1858, 0.06526, -0.08315), (-0.1298, 0.07389, -0.09629), (-0.1472, 0.07599, -0.1388), (-0.1191, 0.06595, -0.1752), (-0.07354, 0.08126, -0.1689), (-0.05616, 0.07715, -0.1264), (-0.08431, 0.06002, -0.09008), (0.07899, 0.06694, -0.004222), (0.036, 0.06064, 0.01201), (0.0004477, 0.06969, -0.01711), (0.007889, 0.07313, -0.06246), (0.05088, 0.06031, -0.07869), (0.08644, 0.08317, -0.04957), (-0.1297, 0.07497, -0.0007689), (-0.1616, 0.08158, 0.03228), (-0.2062, 0.06957, 0.02115), (-0.2188, 0.07382, -0.02303), (-0.1869, 0.07185, -0.05608), (-0.1423, 0.07736, -0.04495), (0.1473, 0.06168, 0.1549), (0.1434, 0.07578, 0.1091), (0.1018, 0.08935, 0.08957), (0.0641, 0.07457, 0.1158), (0.06799, 0.07912, 0.1616), (0.1096, 0.07134, 0.1812), (0.00367, 0.07088, 0.2226), (0.02148, 0.07071, 0.1803), (-0.006299, 0.07717, 0.1437), (-0.05189, 0.06463, 0.1494), (-0.06971, 0.06928, 0.1918), (-0.04192, 0.08346, 0.2284), (-0.4344, 0.07261, -0.0627), (-0.3801, 0.07513, -0.03135), (-0.3801, 0.07261, 0.03135), (-0.4344, 0.07195, 0.0627), (-0.4887, 0.07549, 0.03135), (-0.4887, 0.07355, -0.03135), (-0.2988, 0.07317, -0.309), (-0.3099, 0.07586, -0.3707), (-0.262, 0.07201, -0.4112), (-0.203, 0.07307, -0.39), (-0.1919, 0.06531, -0.3283), (-0.2398, 0.07275, -0.2878), (-0.3566, 0.07162, -0.1213), (-0.3023, 0.08302, -0.1527), (-0.3566, 0.08268, -0.05862), (-0.3023, 0.06957, -0.02727), (-0.248, 0.0819, -0.05862), (-0.248, 0.08364, -0.1213), (-0.4467, 0.07018, -0.08252), (-0.4896, 0.07161, -0.1283), (-0.4715, 0.06985, -0.1883), (-0.4104, 0.07453, -0.2025), (-0.3675, 0.07203, -0.1568), (-0.3857, 0.06819, -0.0968), (-0.4593, 0.07624, 0.191), (-0.4967, 0.07772, 0.1407), (-0.4719, 0.07408, 0.08314), (-0.4096, 0.08094, 0.07584), (-0.3722, 0.0693, 0.1261), (-0.397, 0.07627, 0.1837), (-0.3657, 0.07236, 0.2168), (-0.3413, 0.0687, 0.2746), (-0.3791, 0.07135, 0.3246), (-0.4413, 0.08163, 0.3168), (-0.4657, 0.07062, 0.2591), (-0.4279, 0.07699, 0.2091), (-0.3382, 0.07624, 0.3731), (-0.3482, 0.07182, 0.3112), (-0.2996, 0.07881, 0.2716), (-0.241, 0.08381, 0.294), (-0.231, 0.07375, 0.3559), (-0.2797, 0.0691, 0.3955), (-0.004893, 0.07614, 0.4187), (0.0218, 0.06963, 0.4755), (-0.01398, 0.07199, 0.527), (-0.07646, 0.06498, 0.5217), (-0.1032, 0.06657, 0.465), (-0.06737, 0.07767, 0.4135), (0.2677, 0.06209, 0.375), (0.2343, 0.06804, 0.428), (0.1716, 0.06516, 0.4257), (0.1424, 0.07431, 0.3702), (0.1757, 0.07417, 0.3172), (0.2384, 0.07318, 0.3195), (0.3861, 0.07737, 0.3269), (0.3383, 0.07375, 0.3676), (0.2793, 0.08326, 0.3465), (0.268, 0.07573, 0.2848), (0.3157, 0.06878, 0.2442), (0.3748, 0.07245, 0.2653), (0.1796, 0.06682, -0.4372), (0.1695, 0.07165, -0.3754), (0.1311, 0.07704, -0.477), (0.07248, 0.07557, -0.4548), (0.06233, 0.07123, -0.3929), (0.1108, 0.07814, -0.3532), (0.3153, 0.08174, 0.1236), (0.2583, 0.08465, 0.09749), (0.2524, 0.06646, 0.03506), (0.3035, 0.07355, -0.001248), (0.3605, 0.07662, 0.02486), (0.3664, 0.06782, 0.08728), (-0.2335, 0.06421, 0.1269), (-0.2092, 0.07059, 0.1846), (-0.247, 0.07347, 0.2346), (-0.3092, 0.07235, 0.2269), (-0.3336, 0.07747, 0.1691), (-0.2958, 0.06458, 0.1191), (-0.2061, 0.07305, 0.2832), (-0.2161, 0.07128, 0.2213), (-0.1674, 0.07696, 0.1817), (-0.1088, 0.07162, 0.204), (-0.09888, 0.07442, 0.2659), (-0.1475, 0.06177, 0.3055), (-0.07187, 0.07691, 0.2678), (-0.01139, 0.077, 0.2513), (0.03317, 0.06279, 0.2954), (0.01725, 0.08029, 0.356), (-0.04323, 0.06879, 0.3726), (-0.08779, 0.07819, 0.3285), (0.2413, 0.0772, -0.42), (0.3017, 0.07297, -0.4033), (0.1966, 0.07362, -0.376), (0.2123, 0.08141, -0.3153), (0.2727, 0.07572, -0.2986), (0.3174, 0.08088, -0.3426), (0.4064, 0.06976, -0.2484), (0.3437, 0.06812, -0.2502), (0.4393, 0.07922, -0.3017), (0.4096, 0.0705, -0.3569), (0.3469, 0.07666, -0.3588), (0.314, 0.06993, -0.3054), (0.378, 0.07233, -0.2202), (0.4393, 0.071, -0.2333), (0.3587, 0.07994, -0.1605), (0.4007, 0.07527, -0.114), (0.462, 0.07614, -0.1271), (0.4813, 0.07757, -0.1868), (0.3931, 0.07863, 0.06014), (0.4525, 0.07468, 0.04019), (0.3806, 0.06279, 0.1216), (0.4276, 0.07492, 0.1631), (0.4871, 0.07528, 0.1431), (0.4995, 0.07806, 0.08169), (-0.1694, 0.07469, -0.3859), (-0.1931, 0.07478, -0.4439), (-0.1547, 0.07008, -0.4935), (-0.09257, 0.0711, -0.485), (-0.06886, 0.07696, -0.427), (-0.1073, 0.07014, -0.3774), (0.3162, 0.07229, -0.1313), (0.3582, 0.06943, -0.08477), (0.3389, 0.0663, -0.02511), (0.2776, 0.07613, -0.012), (0.2356, 0.06938, -0.05855), (0.2549, 0.0733, -0.1182), (0.2206, 0.08515, -0.1482), (0.1909, 0.06286, -0.2035), (0.2238, 0.08584, -0.2568), (0.2865, 0.07067, -0.2549), (0.3162, 0.0759, -0.1997), (0.2833, 0.07474, -0.1464), (0.04639, 0.07844, -0.2734), (-0.01227, 0.07509, -0.2512), (-0.06077, 0.07195, -0.291), (-0.05062, 0.07024, -0.3528), (0.008036, 0.06652, -0.375), (0.05654, 0.07805, -0.3352), (0.04949, 0.06971, 0.2728), (0.0971, 0.07659, 0.232), (0.1562, 0.08095, 0.2529), (0.1678, 0.08373, 0.3145), (0.1202, 0.06889, 0.3553), (0.06102, 0.06605, 0.3345), (-0.07491, 0.08242, -0.267), (-0.1185, 0.07531, -0.2219), (-0.1793, 0.07486, -0.2371), (-0.1966, 0.07498, -0.2973), (-0.153, 0.0781, -0.3424), (-0.09217, 0.07529, -0.3272), (0.1599, 0.069, 0.2265), (0.1859, 0.07713, 0.1694), (0.2483, 0.06263, 0.1634), (0.2847, 0.06313, 0.2144), (0.2588, 0.07519, 0.2715), (0.1964, 0.076, 0.2775), (-0.1805, 0.06564, -0.2105), (-0.201, 0.07064, -0.1512), (-0.2625, 0.06773, -0.1393), (-0.3036, 0.07789, -0.1867), (-0.2831, 0.06813, -0.246), (-0.2216, 0.07046, -0.2579), (0.005177, 0.06613, 0.08472), (-0.04627, 0.07888, 0.1206), (-0.0001323, 0.08019, 0.02224), (-0.05689, 0.0736, -0.004397), (-0.1083, 0.07889, 0.03144), (-0.103, 0.07471, 0.09391), (0.05751, 0.07104, -0.1152), (-0.005182, 0.07079, -0.1145), (0.0883, 0.06809, -0.1698), (0.0564, 0.06835, -0.2238), (-0.0063, 0.08015, -0.2231), (-0.03709, 0.06423, -0.1685), (0.2089, 0.08482, -0.1344), (0.1988, 0.08682, -0.07254), (0.1604, 0.06002, -0.1741), (0.1018, 0.08422, -0.152), (0.09162, 0.06768, -0.09013), (0.1401, 0.07392, -0.0504), (-0.1401, 0.06853, -0.08306), (-0.1638, 0.07129, -0.1411), (-0.1254, 0.08409, -0.1907), (-0.06328, 0.08, -0.1822), (-0.03957, 0.07656, -0.1241), (-0.07798, 0.05785, -0.07458), (0.09195, 0.06406, 0.006387), (0.03329, 0.0733, 0.02853), (-0.01522, 0.06932, -0.0112), (-0.005065, 0.07311, -0.07307), (0.05359, 0.07332, -0.09521), (0.1021, 0.06397, -0.05549), (-0.1134, 0.07174, 0.003286), (-0.157, 0.06506, 0.04838), (-0.2178, 0.07094, 0.03319), (-0.2351, 0.07696, -0.02708), (-0.1915, 0.07704, -0.07217), (-0.1307, 0.07368, -0.05699), (0.1625, 0.07684, 0.162), (0.111, 0.06866, 0.1978), (0.1572, 0.05935, 0.09953), (0.1004, 0.07181, 0.07289), (0.04894, 0.07251, 0.1087), (0.05425, 0.07893, 0.1712), (0.01379, 0.07771, 0.236), (-0.04841, 0.06872, 0.2438), (0.03809, 0.06271, 0.1782), (0.0001913, 0.07302, 0.1282), (-0.06201, 0.07163, 0.1361), (-0.08632, 0.06057, 0.1939), (-0.4344, 0.004271, -0.07562), (-0.3689, 0.004841, -0.03781), (-0.3689, -0.003506, 0.03781), (-0.4344, 0.001126, 0.07562), (-0.4999, 0.0104, 0.03781), (-0.4999, 0.01119, -0.03781), (-0.3086, 0.01018, -0.3007), (-0.3221, 0.001699, -0.3751), (-0.2643, 0.00143, -0.4239), (-0.1932, 0.006283, -0.3983), (-0.1797, 0.004327, -0.3239), (-0.2375, -0.0001565, -0.2751), (-0.3678, 0.00783, -0.1278), (-0.3678, 0.008668, -0.05216), (-0.3023, -3.423e-05, -0.01435), (-0.2368, 0.009775, -0.05216), (-0.2368, 0.0156, -0.1278), (-0.3023, 0.01452, -0.1656), (-0.4505, 0.01417, -0.07015), (-0.5022, 0.008573, -0.1253), (-0.4803, 0.003026, -0.1977), (-0.4067, 0.005532, -0.2149), (-0.3549, 0.007434, -0.1598), (-0.3768, -0.003077, -0.08738), (-0.4644, 0.008806, 0.2029), (-0.5095, 0.006122, 0.1422), (-0.4796, 0.009622, 0.07277), (-0.4045, 0.009546, 0.06398), (-0.3593, 0.01633, 0.1246), (-0.3893, 0.009029, 0.1941), (-0.3579, 0.01148, 0.2065), (-0.3285, 0.004818, 0.2762), (-0.3741, -0.003141, 0.3365), (-0.4491, 0.009932, 0.3271), (-0.4786, 0.002875, 0.2575), (-0.4329, 0.004157, 0.1972), (-0.3483, 0.002182, 0.3813), (-0.3603, 0.01233, 0.3066), (-0.3016, 0.01148, 0.2589), (-0.231, 0.008724, 0.2858), (-0.219, 0.01125, 0.3605), (-0.2776, 0.005804, 0.4082), (0.002482, 0.006325, 0.4081), (0.03468, 0.004625, 0.4766), (-0.008482, 0.006432, 0.5386), (-0.08384, 0.003995, 0.5323), (-0.116, 0.001713, 0.4639), (-0.07287, 0.004713, 0.4018), (0.2806, 0.002129, 0.3755), (0.2403, 0.009017, 0.4395), (0.1647, 0.003064, 0.4366), (0.1294, -0.0007056, 0.3697), (0.1697, 0.0006299, 0.3057), (0.2453, 0.008945, 0.3086), (0.3983, 0.00718, 0.3313), (0.3407, -0.0008689, 0.3803), (0.2694, 0.001888, 0.3549), (0.2558, 0.01466, 0.2805), (0.3134, 0.001835, 0.2315), (0.3846, 0.01092, 0.2569), (0.1917, -0.001656, -0.4418), (0.1332, 0.003809, -0.4897), (0.06249, -0.003151, -0.463), (0.05024, 0.007019, -0.3884), (0.1087, 0.002817, -0.3405), (0.1795, 0.003982, -0.3672), (0.3165, 0.001626, 0.1365), (0.2478, 0.003944, 0.105), (0.2406, 0.003151, 0.02968), (0.3023, 0.003038, -0.01411), (0.371, 0.01361, 0.01738), (0.3782, -0.001818, 0.09266), (-0.2258, 0.005374, 0.1166), (-0.1963, 0.004404, 0.1862), (-0.242, -0.001789, 0.2465), (-0.317, -0.001468, 0.2372), (-0.3464, 0.001384, 0.1675), (-0.3008, -0.00136, 0.1072), (-0.2161, 0.0128, 0.2913), (-0.2281, 0.006835, 0.2167), (-0.1695, -0.003078, 0.1689), (-0.09883, 0.007701, 0.1958), (-0.08681, 0.006876, 0.2705), (-0.1455, -0.000702, 0.3182), (-0.08105, 0.002479, 0.2587), (-0.008108, 0.01418, 0.2388), (0.04563, 0.0101, 0.292), (0.02643, 0.006699, 0.3651), (-0.04651, 0.006928, 0.3851), (-0.1003, 0.01072, 0.3319), (0.238, 0.008624, -0.4325), (0.1841, -0.002275, -0.3794), (0.2031, -0.007895, -0.3062), (0.276, 0.009829, -0.2861), (0.3299, 0.006957, -0.3391), (0.3109, 0.007522, -0.4123), (0.4125, 0.004103, -0.237), (0.4522, 0.005901, -0.3013), (0.4164, 0.006645, -0.3679), (0.3408, -0.003212, -0.3702), (0.3011, 0.01268, -0.3058), (0.3369, 0.01022, -0.2392), (0.3693, -0.001676, -0.2298), (0.346, 0.003421, -0.1578), (0.3967, 0.005468, -0.1017), (0.4706, 0.00356, -0.1175), (0.4939, 0.008652, -0.1895), (0.4433, 0.00449, -0.2456), (0.3834, 0.006418, 0.05158), (0.3684, 0.003496, 0.1257), (0.4251, 0.006185, 0.1758), (0.4968, 0.001885, 0.1517), (0.5118, 0.01239, 0.07757), (0.4551, 0.01075, 0.02752), (-0.1773, 0.007412, -0.3757), (-0.2059, 0.0001574, -0.4457), (-0.1596, 0.006579, -0.5054), (-0.08465, 0.006779, -0.4952), (-0.05605, 0.002761, -0.4252), (-0.1024, 0.01265, -0.3654), (0.3201, 6.6e-05, -0.1436), (0.3708, 0.001792, -0.08747), (0.3475, 0.001865, -0.01552), (0.2736, 0.006403, 0.0002898), (0.2229, 0.01665, -0.05585), (0.2462, 0.008709, -0.1278), (0.2138, 0.005932, -0.1373), (0.178, 0.01143, -0.2038), (0.2177, 0.005303, -0.2682), (0.2933, 0.01537, -0.2659), (0.3291, 0.015, -0.1993), (0.2894, -0.005348, -0.135), (0.05639, -0.007872, -0.2652), (-0.01436, 0.0189, -0.2385), (-0.07286, 0.01207, -0.2864), (-0.06062, 0.01775, -0.361), (0.01013, 0.006426, -0.3877), (0.06863, 0.0005032, -0.3398), (0.03731, 0.008373, 0.2685), (0.09473, 0.01545, 0.2193), (0.166, 0.008036, 0.2445), (0.18, 0.01106, 0.3188), (0.1225, 0.01162, 0.368), (0.05121, 0.008393, 0.3429), (-0.06237, 0.00372, -0.2638), (-0.1149, 0.009951, -0.2095), (-0.1883, 0.005394, -0.2278), (-0.2091, 0.002692, -0.3005), (-0.1566, 0.01221, -0.3549), (-0.08319, -0.0007652, -0.3365), (0.1471, 0.0145, 0.2278), (0.1784, 0.01038, 0.1589), (0.2536, 0.006875, 0.1516), (0.2976, 0.005468, 0.2132), (0.2663, 0.01041, 0.282), (0.191, 0.00235, 0.2893), (-0.1678, 0.006946, -0.2129), (-0.1925, 0.008925, -0.1415), (-0.2668, -0.0004065, -0.1271), (-0.3163, -0.0002462, -0.1843), (-0.2916, 0.01676, -0.2557), (-0.2174, 0.01101, -0.2701), (0.01687, -0.00567, 0.09021), (0.01047, 0.02145, 0.01486), (-0.05799, -0.000845, -0.01727), (-0.12, -0.01024, 0.02595), (-0.1136, 0.002959, 0.1013), (-0.04518, 0.003545, 0.1334), (0.06409, 0.008444, -0.104), (0.1012, 0.007122, -0.1699), (0.06274, -0.006888, -0.235), (-0.01287, -0.0002898, -0.2342), (-0.05001, -0.002937, -0.1684), (-0.01153, -0.003011, -0.1033), (0.221, 0.0005227, -0.139), (0.1625, -0.0008425, -0.1869), (0.09178, -0.002816, -0.1602), (0.07953, -0.004738, -0.08556), (0.138, 0.00392, -0.03765), (0.2088, 0.01386, -0.06435), (-0.148, -0.002303, -0.07285), (-0.1766, 0.0008824, -0.1429), (-0.1303, 0.01255, -0.2026), (-0.05537, 0.003061, -0.1924), (-0.02677, 0.01105, -0.1224), (-0.07309, 0.01098, -0.06262), (0.1019, 0.006097, 0.01457), (0.0312, 0.00904, 0.04128), (-0.0273, -0.005155, -0.006634), (-0.01506, 0.005683, -0.08126), (0.05569, -0.003742, -0.108), (0.1142, 0.01314, -0.06005), (-0.1009, 0.01343, 0.006415), (-0.1534, 9.56e-05, 0.0608), (-0.2268, 0.005336, 0.04249), (-0.2476, -0.01084, -0.03021), (-0.1951, -0.01002, -0.08459), (-0.1217, 0.01789, -0.06628), (0.1742, 0.01197, 0.1675), (0.1678, -0.003818, 0.09214), (0.0993, 0.007741, 0.06001), (0.03725, 0.007241, 0.1032), (0.04365, 0.005427, 0.1786), (0.1121, -0.002829, 0.2107), (0.0216, 0.009598, 0.2463), (0.05091, 0.003103, 0.1766), (0.005199, 0.004688, 0.1163), (-0.06982, 0.01099, 0.1258), (-0.09914, 0.006747, 0.1955), (-0.05342, 0.01071, 0.2557)], [], [(245, 4, 246), (246, 4, 247), (247, 4, 248), (248, 4, 249), (249, 4, 250), (250, 4, 245), (63, 64, 720, 719), (251, 11, 252), (252, 11, 253), (253, 11, 254), (254, 11, 255), (255, 11, 256), (256, 11, 251), (257, 16, 258), (260, 16, 259), (259, 16, 257), (262, 16, 261), (258, 16, 262), (261, 16, 260), (62, 56, 713, 718), (263, 25, 264), (264, 25, 265), (265, 25, 266), (266, 25, 267), (267, 25, 268), (268, 25, 263), (61, 62, 718, 717), (269, 32, 270), (270, 32, 271), (271, 32, 272), (272, 32, 273), (273, 32, 274), (274, 32, 269), (275, 39, 276), (276, 39, 277), (277, 39, 278), (278, 39, 279), (279, 39, 280), (280, 39, 275), (59, 61, 717, 716), (281, 46, 282), (282, 46, 283), (283, 46, 284), (284, 46, 285), (285, 46, 286), (286, 46, 281), (153, 147, 791, 796), (58, 59, 716, 715), (287, 53, 288), (288, 53, 289), (289, 53, 290), (290, 53, 291), (291, 53, 292), (292, 53, 287), (152, 153, 796, 795), (57, 58, 715, 714), (293, 60, 294), (294, 60, 295), (295, 60, 296), (296, 60, 297), (297, 60, 298), (298, 60, 293), (150, 152, 795, 794), (299, 67, 300), (300, 67, 301), (301, 67, 302), (302, 67, 303), (303, 67, 304), (304, 67, 299), (56, 57, 714, 713), (149, 150, 794, 793), (305, 72, 306), (308, 72, 307), (307, 72, 305), (310, 72, 309), (306, 72, 310), (309, 72, 308), (148, 149, 793, 792), (313, 81, 314), (312, 81, 313), (311, 81, 312), (314, 81, 315), (316, 81, 311), (315, 81, 316), (147, 148, 792, 791), (317, 88, 318), (318, 88, 319), (319, 88, 320), (320, 88, 321), (321, 88, 322), (322, 88, 317), (323, 95, 324), (324, 95, 325), (325, 95, 326), (326, 95, 327), (327, 95, 328), (328, 95, 323), (146, 140, 785, 790), (329, 102, 330), (330, 102, 331), (331, 102, 332), (332, 102, 333), (333, 102, 334), (334, 102, 329), (145, 146, 790, 789), (335, 107, 336), (338, 107, 337), (337, 107, 335), (340, 107, 339), (336, 107, 340), (339, 107, 338), (341, 114, 342), (344, 114, 343), (343, 114, 341), (346, 114, 345), (342, 114, 346), (345, 114, 344), (143, 145, 789, 788), (347, 121, 348), (350, 121, 349), (349, 121, 347), (352, 121, 351), (348, 121, 352), (351, 121, 350), (353, 128, 354), (356, 128, 355), (355, 128, 353), (358, 128, 357), (354, 128, 358), (357, 128, 356), (142, 143, 788, 787), (359, 137, 360), (360, 137, 361), (361, 137, 362), (362, 137, 363), (363, 137, 364), (364, 137, 359), (55, 49, 707, 712), (365, 144, 366), (366, 144, 367), (367, 144, 368), (368, 144, 369), (369, 144, 370), (370, 144, 365), (141, 142, 787, 786), (371, 151, 372), (372, 151, 373), (373, 151, 374), (374, 151, 375), (375, 151, 376), (376, 151, 371), (54, 55, 712, 711), (140, 141, 786, 785), (377, 158, 378), (378, 158, 379), (379, 158, 380), (380, 158, 381), (381, 158, 382), (382, 158, 377), (52, 54, 711, 710), (383, 165, 384), (384, 165, 385), (385, 165, 386), (386, 165, 387), (387, 165, 388), (388, 165, 383), (139, 133, 779, 784), (389, 172, 390), (390, 172, 391), (391, 172, 392), (392, 172, 393), (393, 172, 394), (394, 172, 389), (51, 52, 710, 709), (395, 179, 396), (396, 179, 397), (397, 179, 398), (398, 179, 399), (399, 179, 400), (400, 179, 395), (138, 139, 784, 783), (401, 186, 402), (402, 186, 403), (403, 186, 404), (404, 186, 405), (405, 186, 406), (406, 186, 401), (50, 51, 709, 708), (407, 191, 408), (410, 191, 409), (409, 191, 407), (412, 191, 411), (408, 191, 412), (411, 191, 410), (136, 138, 783, 782), (413, 198, 414), (416, 198, 415), (415, 198, 413), (418, 198, 417), (414, 198, 418), (417, 198, 416), (244, 243, 874, 870), (419, 205, 420), (422, 205, 421), (421, 205, 419), (424, 205, 423), (420, 205, 424), (423, 205, 422), (49, 50, 708, 707), (425, 214, 426), (426, 214, 427), (427, 214, 428), (428, 214, 429), (429, 214, 430), (430, 214, 425), (135, 136, 782, 781), (243, 242, 873, 874), (431, 221, 432), (432, 221, 433), (433, 221, 434), (434, 221, 435), (435, 221, 436), (436, 221, 431), (437, 228, 438), (438, 228, 439), (439, 228, 440), (440, 228, 441), (441, 228, 442), (442, 228, 437), (134, 135, 781, 780), (443, 233, 444), (446, 233, 445), (445, 233, 443), (448, 233, 447), (444, 233, 448), (447, 233, 446), (242, 241, 872, 873), (449, 240, 450), (452, 240, 451), (451, 240, 449), (454, 240, 453), (450, 240, 454), (453, 240, 452), (1, 0, 245, 246), (2, 1, 246, 247), (3, 2, 247, 248), (5, 3, 248, 249), (6, 5, 249, 250), (0, 6, 250, 245), (8, 7, 251, 252), (9, 8, 252, 253), (10, 9, 253, 254), (12, 10, 254, 255), (13, 12, 255, 256), (7, 13, 256, 251), (20, 14, 257, 258), (14, 15, 259, 257), (15, 17, 260, 259), (17, 18, 261, 260), (18, 19, 262, 261), (19, 20, 258, 262), (22, 21, 263, 264), (23, 22, 264, 265), (24, 23, 265, 266), (26, 24, 266, 267), (27, 26, 267, 268), (21, 27, 268, 263), (29, 28, 269, 270), (30, 29, 270, 271), (31, 30, 271, 272), (33, 31, 272, 273), (34, 33, 273, 274), (28, 34, 274, 269), (36, 35, 275, 276), (37, 36, 276, 277), (38, 37, 277, 278), (40, 38, 278, 279), (41, 40, 279, 280), (35, 41, 280, 275), (43, 42, 281, 282), (44, 43, 282, 283), (45, 44, 283, 284), (47, 45, 284, 285), (48, 47, 285, 286), (42, 48, 286, 281), (50, 49, 287, 288), (51, 50, 288, 289), (52, 51, 289, 290), (54, 52, 290, 291), (55, 54, 291, 292), (49, 55, 292, 287), (57, 56, 293, 294), (58, 57, 294, 295), (59, 58, 295, 296), (61, 59, 296, 297), (62, 61, 297, 298), (56, 62, 298, 293), (64, 63, 299, 300), (65, 64, 300, 301), (66, 65, 301, 302), (68, 66, 302, 303), (69, 68, 303, 304), (63, 69, 304, 299), (76, 70, 305, 306), (70, 71, 307, 305), (71, 73, 308, 307), (73, 74, 309, 308), (74, 75, 310, 309), (75, 76, 306, 310), (78, 77, 311, 312), (79, 78, 312, 313), (80, 79, 313, 314), (82, 80, 314, 315), (83, 82, 315, 316), (77, 83, 316, 311), (85, 84, 317, 318), (86, 85, 318, 319), (87, 86, 319, 320), (89, 87, 320, 321), (90, 89, 321, 322), (84, 90, 322, 317), (92, 91, 323, 324), (93, 92, 324, 325), (94, 93, 325, 326), (96, 94, 326, 327), (97, 96, 327, 328), (91, 97, 328, 323), (99, 98, 329, 330), (100, 99, 330, 331), (101, 100, 331, 332), (103, 101, 332, 333), (104, 103, 333, 334), (98, 104, 334, 329), (111, 105, 335, 336), (105, 106, 337, 335), (106, 108, 338, 337), (108, 109, 339, 338), (109, 110, 340, 339), (110, 111, 336, 340), (118, 112, 341, 342), (112, 113, 343, 341), (113, 115, 344, 343), (115, 116, 345, 344), (116, 117, 346, 345), (117, 118, 342, 346), (125, 119, 347, 348), (119, 120, 349, 347), (120, 122, 350, 349), (122, 123, 351, 350), (123, 124, 352, 351), (124, 125, 348, 352), (132, 126, 353, 354), (126, 127, 355, 353), (127, 129, 356, 355), (129, 130, 357, 356), (130, 131, 358, 357), (131, 132, 354, 358), (134, 133, 359, 360), (135, 134, 360, 361), (136, 135, 361, 362), (138, 136, 362, 363), (139, 138, 363, 364), (133, 139, 364, 359), (141, 140, 365, 366), (142, 141, 366, 367), (143, 142, 367, 368), (145, 143, 368, 369), (146, 145, 369, 370), (140, 146, 370, 365), (148, 147, 371, 372), (149, 148, 372, 373), (150, 149, 373, 374), (152, 150, 374, 375), (153, 152, 375, 376), (147, 153, 376, 371), (155, 154, 377, 378), (156, 155, 378, 379), (157, 156, 379, 380), (159, 157, 380, 381), (160, 159, 381, 382), (154, 160, 382, 377), (162, 161, 383, 384), (163, 162, 384, 385), (164, 163, 385, 386), (166, 164, 386, 387), (167, 166, 387, 388), (161, 167, 388, 383), (169, 168, 389, 390), (170, 169, 390, 391), (171, 170, 391, 392), (173, 171, 392, 393), (174, 173, 393, 394), (168, 174, 394, 389), (176, 175, 395, 396), (177, 176, 396, 397), (178, 177, 397, 398), (180, 178, 398, 399), (181, 180, 399, 400), (175, 181, 400, 395), (183, 182, 401, 402), (184, 183, 402, 403), (185, 184, 403, 404), (187, 185, 404, 405), (188, 187, 405, 406), (182, 188, 406, 401), (195, 189, 407, 408), (189, 190, 409, 407), (190, 192, 410, 409), (192, 193, 411, 410), (193, 194, 412, 411), (194, 195, 408, 412), (202, 196, 413, 414), (196, 197, 415, 413), (197, 199, 416, 415), (199, 200, 417, 416), (200, 201, 418, 417), (201, 202, 414, 418), (209, 203, 419, 420), (203, 204, 421, 419), (204, 206, 422, 421), (206, 207, 423, 422), (207, 208, 424, 423), (208, 209, 420, 424), (211, 210, 425, 426), (212, 211, 426, 427), (213, 212, 427, 428), (215, 213, 428, 429), (216, 215, 429, 430), (210, 216, 430, 425), (218, 217, 431, 432), (219, 218, 432, 433), (220, 219, 433, 434), (222, 220, 434, 435), (223, 222, 435, 436), (217, 223, 436, 431), (225, 224, 437, 438), (226, 225, 438, 439), (227, 226, 439, 440), (229, 227, 440, 441), (230, 229, 441, 442), (224, 230, 442, 437), (237, 231, 443, 444), (231, 232, 445, 443), (232, 234, 446, 445), (234, 235, 447, 446), (235, 236, 448, 447), (236, 237, 444, 448), (244, 238, 449, 450), (238, 239, 451, 449), (239, 241, 452, 451), (241, 242, 453, 452), (242, 243, 454, 453), (243, 244, 450, 454), (559, 558, 1189, 1190), (651, 652, 1282, 1281), (558, 557, 1187, 1189), (650, 651, 1281, 1280), (557, 562, 1188, 1187), (649, 650, 1280, 1279), (556, 555, 1186, 1182), (648, 649, 1279, 1278), (555, 554, 1185, 1186), (647, 648, 1278, 1277), (554, 553, 1184, 1185), (646, 641, 1271, 1276), (553, 552, 1183, 1184), (645, 646, 1276, 1275), (552, 551, 1181, 1183), (644, 645, 1275, 1274), (551, 556, 1182, 1181), (643, 644, 1274, 1273), (550, 549, 1180, 1176), (642, 643, 1273, 1272), (549, 548, 1179, 1180), (641, 642, 1272, 1271), (548, 547, 1178, 1179), (547, 546, 1177, 1178), (546, 545, 1175, 1177), (545, 550, 1176, 1175), (640, 635, 1265, 1270), (639, 640, 1270, 1269), (638, 639, 1269, 1268), (637, 638, 1268, 1267), (544, 539, 1169, 1174), (636, 637, 1267, 1266), (64, 65, 721, 720), (65, 66, 722, 721), (66, 68, 723, 722), (154, 155, 798, 797), (68, 69, 724, 723), (155, 156, 799, 798), (69, 63, 719, 724), (156, 157, 800, 799), (157, 159, 801, 800), (159, 160, 802, 801), (160, 154, 797, 802), (161, 162, 804, 803), (162, 163, 805, 804), (163, 164, 806, 805), (164, 166, 807, 806), (166, 167, 808, 807), (167, 161, 803, 808), (168, 169, 810, 809), (169, 170, 811, 810), (170, 171, 812, 811), (70, 76, 726, 725), (171, 173, 813, 812), (71, 70, 725, 727), (173, 174, 814, 813), (73, 71, 727, 728), (174, 168, 809, 814), (74, 73, 728, 729), (175, 176, 816, 815), (75, 74, 729, 730), (176, 177, 817, 816), (76, 75, 730, 726), (177, 178, 818, 817), (77, 78, 732, 731), (178, 180, 819, 818), (78, 79, 733, 732), (180, 181, 820, 819), (79, 80, 734, 733), (181, 175, 815, 820), (80, 82, 735, 734), (182, 183, 822, 821), (82, 83, 736, 735), (183, 184, 823, 822), (83, 77, 731, 736), (184, 185, 824, 823), (185, 187, 825, 824), (187, 188, 826, 825), (0, 1, 666, 665), (188, 182, 821, 826), (1, 2, 667, 666), (189, 195, 828, 827), (2, 3, 668, 667), (190, 189, 827, 829), (3, 5, 669, 668), (192, 190, 829, 830), (84, 85, 738, 737), (5, 6, 670, 669), (193, 192, 830, 831), (85, 86, 739, 738), (6, 0, 665, 670), (194, 193, 831, 832), (86, 87, 740, 739), (7, 8, 672, 671), (195, 194, 832, 828), (87, 89, 741, 740), (8, 9, 673, 672), (196, 202, 834, 833), (89, 90, 742, 741), (9, 10, 674, 673), (197, 196, 833, 835), (90, 84, 737, 742), (10, 12, 675, 674), (199, 197, 835, 836), (91, 92, 744, 743), (12, 13, 676, 675), (200, 199, 836, 837), (92, 93, 745, 744), (13, 7, 671, 676), (201, 200, 837, 838), (93, 94, 746, 745), (14, 20, 678, 677), (202, 201, 838, 834), (94, 96, 747, 746), (15, 14, 677, 679), (203, 209, 840, 839), (96, 97, 748, 747), (17, 15, 679, 680), (204, 203, 839, 841), (97, 91, 743, 748), (18, 17, 680, 681), (206, 204, 841, 842), (98, 99, 750, 749), (19, 18, 681, 682), (207, 206, 842, 843), (99, 100, 751, 750), (20, 19, 682, 678), (208, 207, 843, 844), (100, 101, 752, 751), (209, 208, 844, 840), (101, 103, 753, 752), (210, 211, 846, 845), (103, 104, 754, 753), (211, 212, 847, 846), (104, 98, 749, 754), (212, 213, 848, 847), (213, 215, 849, 848), (215, 216, 850, 849), (21, 22, 684, 683), (216, 210, 845, 850), (22, 23, 685, 684), (23, 24, 686, 685), (24, 26, 687, 686), (105, 111, 756, 755), (26, 27, 688, 687), (106, 105, 755, 757), (27, 21, 683, 688), (108, 106, 757, 758), (28, 29, 690, 689), (109, 108, 758, 759), (29, 30, 691, 690), (217, 218, 852, 851), (110, 109, 759, 760), (30, 31, 692, 691), (218, 219, 853, 852), (111, 110, 760, 756), (31, 33, 693, 692), (219, 220, 854, 853), (112, 118, 762, 761), (33, 34, 694, 693), (220, 222, 855, 854), (113, 112, 761, 763), (34, 28, 689, 694), (222, 223, 856, 855), (115, 113, 763, 764), (35, 36, 696, 695), (223, 217, 851, 856), (116, 115, 764, 765), (36, 37, 697, 696), (224, 225, 858, 857), (117, 116, 765, 766), (37, 38, 698, 697), (225, 226, 859, 858), (118, 117, 766, 762), (38, 40, 699, 698), (226, 227, 860, 859), (119, 125, 768, 767), (40, 41, 700, 699), (227, 229, 861, 860), (120, 119, 767, 769), (41, 35, 695, 700), (229, 230, 862, 861), (122, 120, 769, 770), (42, 43, 702, 701), (230, 224, 857, 862), (123, 122, 770, 771), (43, 44, 703, 702), (231, 237, 864, 863), (124, 123, 771, 772), (44, 45, 704, 703), (232, 231, 863, 865), (125, 124, 772, 768), (45, 47, 705, 704), (234, 232, 865, 866), (126, 132, 774, 773), (47, 48, 706, 705), (235, 234, 866, 867), (127, 126, 773, 775), (48, 42, 701, 706), (236, 235, 867, 868), (129, 127, 775, 776), (237, 236, 868, 864), (130, 129, 776, 777), (238, 244, 870, 869), (131, 130, 777, 778), (239, 238, 869, 871), (132, 131, 778, 774), (241, 239, 871, 872), (133, 134, 780, 779), (456, 455, 665, 666), (457, 456, 666, 667), (458, 457, 667, 668), (459, 458, 668, 669), (460, 459, 669, 670), (455, 460, 670, 665), (462, 461, 671, 672), (463, 462, 672, 673), (464, 463, 673, 674), (465, 464, 674, 675), (466, 465, 675, 676), (461, 466, 676, 671), (472, 467, 677, 678), (467, 468, 679, 677), (468, 469, 680, 679), (469, 470, 681, 680), (470, 471, 682, 681), (471, 472, 678, 682), (474, 473, 683, 684), (475, 474, 684, 685), (476, 475, 685, 686), (477, 476, 686, 687), (478, 477, 687, 688), (473, 478, 688, 683), (480, 479, 689, 690), (481, 480, 690, 691), (482, 481, 691, 692), (483, 482, 692, 693), (484, 483, 693, 694), (479, 484, 694, 689), (486, 485, 695, 696), (487, 486, 696, 697), (488, 487, 697, 698), (489, 488, 698, 699), (490, 489, 699, 700), (485, 490, 700, 695), (492, 491, 701, 702), (493, 492, 702, 703), (494, 493, 703, 704), (495, 494, 704, 705), (496, 495, 705, 706), (491, 496, 706, 701), (498, 497, 707, 708), (499, 498, 708, 709), (500, 499, 709, 710), (501, 500, 710, 711), (502, 501, 711, 712), (497, 502, 712, 707), (504, 503, 713, 714), (505, 504, 714, 715), (506, 505, 715, 716), (507, 506, 716, 717), (508, 507, 717, 718), (503, 508, 718, 713), (510, 509, 719, 720), (511, 510, 720, 721), (512, 511, 721, 722), (513, 512, 722, 723), (514, 513, 723, 724), (509, 514, 724, 719), (520, 515, 725, 726), (515, 516, 727, 725), (516, 517, 728, 727), (517, 518, 729, 728), (518, 519, 730, 729), (519, 520, 726, 730), (522, 521, 731, 732), (523, 522, 732, 733), (524, 523, 733, 734), (525, 524, 734, 735), (526, 525, 735, 736), (521, 526, 736, 731), (528, 527, 737, 738), (529, 528, 738, 739), (530, 529, 739, 740), (531, 530, 740, 741), (532, 531, 741, 742), (527, 532, 742, 737), (534, 533, 743, 744), (535, 534, 744, 745), (536, 535, 745, 746), (537, 536, 746, 747), (538, 537, 747, 748), (533, 538, 748, 743), (540, 539, 749, 750), (541, 540, 750, 751), (542, 541, 751, 752), (543, 542, 752, 753), (544, 543, 753, 754), (539, 544, 754, 749), (550, 545, 755, 756), (545, 546, 757, 755), (546, 547, 758, 757), (547, 548, 759, 758), (548, 549, 760, 759), (549, 550, 756, 760), (556, 551, 761, 762), (551, 552, 763, 761), (552, 553, 764, 763), (553, 554, 765, 764), (554, 555, 766, 765), (555, 556, 762, 766), (562, 557, 767, 768), (557, 558, 769, 767), (558, 559, 770, 769), (559, 560, 771, 770), (560, 561, 772, 771), (561, 562, 768, 772), (568, 563, 773, 774), (563, 564, 775, 773), (564, 565, 776, 775), (565, 566, 777, 776), (566, 567, 778, 777), (567, 568, 774, 778), (570, 569, 779, 780), (571, 570, 780, 781), (572, 571, 781, 782), (573, 572, 782, 783), (574, 573, 783, 784), (569, 574, 784, 779), (576, 575, 785, 786), (577, 576, 786, 787), (578, 577, 787, 788), (579, 578, 788, 789), (580, 579, 789, 790), (575, 580, 790, 785), (582, 581, 791, 792), (583, 582, 792, 793), (584, 583, 793, 794), (585, 584, 794, 795), (586, 585, 795, 796), (581, 586, 796, 791), (588, 587, 797, 798), (589, 588, 798, 799), (590, 589, 799, 800), (591, 590, 800, 801), (592, 591, 801, 802), (587, 592, 802, 797), (594, 593, 803, 804), (595, 594, 804, 805), (596, 595, 805, 806), (597, 596, 806, 807), (598, 597, 807, 808), (593, 598, 808, 803), (600, 599, 809, 810), (601, 600, 810, 811), (602, 601, 811, 812), (603, 602, 812, 813), (604, 603, 813, 814), (599, 604, 814, 809), (606, 605, 815, 816), (607, 606, 816, 817), (608, 607, 817, 818), (609, 608, 818, 819), (610, 609, 819, 820), (605, 610, 820, 815), (612, 611, 821, 822), (613, 612, 822, 823), (614, 613, 823, 824), (615, 614, 824, 825), (616, 615, 825, 826), (611, 616, 826, 821), (622, 617, 827, 828), (617, 618, 829, 827), (618, 619, 830, 829), (619, 620, 831, 830), (620, 621, 832, 831), (621, 622, 828, 832), (628, 623, 833, 834), (623, 624, 835, 833), (624, 625, 836, 835), (625, 626, 837, 836), (626, 627, 838, 837), (627, 628, 834, 838), (634, 629, 839, 840), (629, 630, 841, 839), (630, 631, 842, 841), (631, 632, 843, 842), (632, 633, 844, 843), (633, 634, 840, 844), (636, 635, 845, 846), (637, 636, 846, 847), (638, 637, 847, 848), (639, 638, 848, 849), (640, 639, 849, 850), (635, 640, 850, 845), (642, 641, 851, 852), (643, 642, 852, 853), (644, 643, 853, 854), (645, 644, 854, 855), (646, 645, 855, 856), (641, 646, 856, 851), (648, 647, 857, 858), (649, 648, 858, 859), (650, 649, 859, 860), (651, 650, 860, 861), (652, 651, 861, 862), (647, 652, 862, 857), (658, 653, 863, 864), (653, 654, 865, 863), (654, 655, 866, 865), (655, 656, 867, 866), (656, 657, 868, 867), (657, 658, 864, 868), (664, 659, 869, 870), (659, 660, 871, 869), (660, 661, 872, 871), (661, 662, 873, 872), (662, 663, 874, 873), (663, 664, 870, 874), (936, 935, 1355, 1356), (1022, 1023, 1443, 1442), (935, 940, 1360, 1355), (1021, 1022, 1442, 1441), (1020, 1021, 1441, 1440), (1019, 1020, 1440, 1439), (1018, 1013, 1433, 1438), (1017, 1018, 1438, 1437), (1016, 1017, 1437, 1436), (1015, 1016, 1436, 1435), (1014, 1015, 1435, 1434), (1013, 1014, 1434, 1433), (1012, 1007, 1427, 1432), (1011, 1012, 1432, 1431), (1010, 1011, 1431, 1430), (1009, 1010, 1430, 1429), (934, 929, 1349, 1354), (1008, 1009, 1429, 1428), (933, 934, 1354, 1353), (1007, 1008, 1428, 1427), (932, 933, 1353, 1352), (931, 932, 1352, 1351), (930, 931, 1351, 1350), (929, 930, 1350, 1349), (928, 923, 1343, 1348), (927, 928, 1348, 1347), (652, 647, 1277, 1282), (560, 559, 1190, 1191), (653, 658, 1284, 1283), (561, 560, 1191, 1192), (654, 653, 1283, 1285), (562, 561, 1192, 1188), (655, 654, 1285, 1286), (563, 568, 1194, 1193), (656, 655, 1286, 1287), (564, 563, 1193, 1195), (657, 656, 1287, 1288), (565, 564, 1195, 1196), (658, 657, 1288, 1284), (566, 565, 1196, 1197), (659, 664, 1290, 1289), (567, 566, 1197, 1198), (660, 659, 1289, 1291), (568, 567, 1198, 1194), (661, 660, 1291, 1292), (569, 570, 1200, 1199), (662, 661, 1292, 1293), (570, 571, 1201, 1200), (663, 662, 1293, 1294), (571, 572, 1202, 1201), (497, 498, 1128, 1127), (664, 663, 1294, 1290), (572, 573, 1203, 1202), (498, 499, 1129, 1128), (455, 456, 1086, 1085), (573, 574, 1204, 1203), (499, 500, 1130, 1129), (456, 457, 1087, 1086), (574, 569, 1199, 1204), (500, 501, 1131, 1130), (457, 458, 1088, 1087), (575, 576, 1206, 1205), (501, 502, 1132, 1131), (458, 459, 1089, 1088), (576, 577, 1207, 1206), (502, 497, 1127, 1132), (459, 460, 1090, 1089), (577, 578, 1208, 1207), (460, 455, 1085, 1090), (578, 579, 1209, 1208), (461, 462, 1092, 1091), (579, 580, 1210, 1209), (462, 463, 1093, 1092), (580, 575, 1205, 1210), (463, 464, 1094, 1093), (581, 582, 1212, 1211), (464, 465, 1095, 1094), (582, 583, 1213, 1212), (465, 466, 1096, 1095), (583, 584, 1214, 1213), (503, 504, 1134, 1133), (466, 461, 1091, 1096), (584, 585, 1215, 1214), (504, 505, 1135, 1134), (467, 472, 1098, 1097), (585, 586, 1216, 1215), (505, 506, 1136, 1135), (468, 467, 1097, 1099), (586, 581, 1211, 1216), (506, 507, 1137, 1136), (469, 468, 1099, 1100), (507, 508, 1138, 1137), (470, 469, 1100, 1101), (508, 503, 1133, 1138), (471, 470, 1101, 1102), (509, 510, 1140, 1139), (472, 471, 1102, 1098), (510, 511, 1141, 1140), (511, 512, 1142, 1141), (512, 513, 1143, 1142), (587, 588, 1218, 1217), (513, 514, 1144, 1143), (588, 589, 1219, 1218), (514, 509, 1139, 1144), (589, 590, 1220, 1219), (590, 591, 1221, 1220), (473, 474, 1104, 1103), (591, 592, 1222, 1221), (474, 475, 1105, 1104), (592, 587, 1217, 1222), (475, 476, 1106, 1105), (593, 594, 1224, 1223), (476, 477, 1107, 1106), (594, 595, 1225, 1224), (477, 478, 1108, 1107), (595, 596, 1226, 1225), (478, 473, 1103, 1108), (596, 597, 1227, 1226), (479, 480, 1110, 1109), (597, 598, 1228, 1227), (480, 481, 1111, 1110), (598, 593, 1223, 1228), (481, 482, 1112, 1111), (599, 600, 1230, 1229), (482, 483, 1113, 1112), (600, 601, 1231, 1230), (483, 484, 1114, 1113), (601, 602, 1232, 1231), (515, 520, 1146, 1145), (484, 479, 1109, 1114), (602, 603, 1233, 1232), (516, 515, 1145, 1147), (485, 486, 1116, 1115), (603, 604, 1234, 1233), (517, 516, 1147, 1148), (486, 487, 1117, 1116), (604, 599, 1229, 1234), (518, 517, 1148, 1149), (487, 488, 1118, 1117), (605, 606, 1236, 1235), (519, 518, 1149, 1150), (488, 489, 1119, 1118), (606, 607, 1237, 1236), (520, 519, 1150, 1146), (489, 490, 1120, 1119), (607, 608, 1238, 1237), (521, 522, 1152, 1151), (490, 485, 1115, 1120), (608, 609, 1239, 1238), (522, 523, 1153, 1152), (491, 492, 1122, 1121), (609, 610, 1240, 1239), (523, 524, 1154, 1153), (492, 493, 1123, 1122), (610, 605, 1235, 1240), (524, 525, 1155, 1154), (493, 494, 1124, 1123), (611, 612, 1242, 1241), (525, 526, 1156, 1155), (494, 495, 1125, 1124), (612, 613, 1243, 1242), (526, 521, 1151, 1156), (495, 496, 1126, 1125), (613, 614, 1244, 1243), (496, 491, 1121, 1126), (614, 615, 1245, 1244), (615, 616, 1246, 1245), (616, 611, 1241, 1246), (617, 622, 1248, 1247), (618, 617, 1247, 1249), (619, 618, 1249, 1250), (527, 528, 1158, 1157), (620, 619, 1250, 1251), (528, 529, 1159, 1158), (621, 620, 1251, 1252), (529, 530, 1160, 1159), (622, 621, 1252, 1248), (530, 531, 1161, 1160), (623, 628, 1254, 1253), (531, 532, 1162, 1161), (624, 623, 1253, 1255), (532, 527, 1157, 1162), (625, 624, 1255, 1256), (533, 534, 1164, 1163), (626, 625, 1256, 1257), (534, 535, 1165, 1164), (627, 626, 1257, 1258), (535, 536, 1166, 1165), (628, 627, 1258, 1254), (536, 537, 1167, 1166), (629, 634, 1260, 1259), (537, 538, 1168, 1167), (630, 629, 1259, 1261), (538, 533, 1163, 1168), (631, 630, 1261, 1262), (539, 540, 1170, 1169), (632, 631, 1262, 1263), (540, 541, 1171, 1170), (633, 632, 1263, 1264), (541, 542, 1172, 1171), (634, 633, 1264, 1260), (542, 543, 1173, 1172), (635, 636, 1266, 1265), (543, 544, 1174, 1173), (876, 875, 1085, 1086), (877, 876, 1086, 1087), (878, 877, 1087, 1088), (879, 878, 1088, 1089), (880, 879, 1089, 1090), (875, 880, 1090, 1085), (882, 881, 1091, 1092), (883, 882, 1092, 1093), (884, 883, 1093, 1094), (885, 884, 1094, 1095), (886, 885, 1095, 1096), (881, 886, 1096, 1091), (892, 887, 1097, 1098), (887, 888, 1099, 1097), (888, 889, 1100, 1099), (889, 890, 1101, 1100), (890, 891, 1102, 1101), (891, 892, 1098, 1102), (894, 893, 1103, 1104), (895, 894, 1104, 1105), (896, 895, 1105, 1106), (897, 896, 1106, 1107), (898, 897, 1107, 1108), (893, 898, 1108, 1103), (900, 899, 1109, 1110), (901, 900, 1110, 1111), (902, 901, 1111, 1112), (903, 902, 1112, 1113), (904, 903, 1113, 1114), (899, 904, 1114, 1109), (906, 905, 1115, 1116), (907, 906, 1116, 1117), (908, 907, 1117, 1118), (909, 908, 1118, 1119), (910, 909, 1119, 1120), (905, 910, 1120, 1115), (912, 911, 1121, 1122), (913, 912, 1122, 1123), (914, 913, 1123, 1124), (915, 914, 1124, 1125), (916, 915, 1125, 1126), (911, 916, 1126, 1121), (918, 917, 1127, 1128), (919, 918, 1128, 1129), (920, 919, 1129, 1130), (921, 920, 1130, 1131), (922, 921, 1131, 1132), (917, 922, 1132, 1127), (924, 923, 1133, 1134), (925, 924, 1134, 1135), (926, 925, 1135, 1136), (927, 926, 1136, 1137), (928, 927, 1137, 1138), (923, 928, 1138, 1133), (930, 929, 1139, 1140), (931, 930, 1140, 1141), (932, 931, 1141, 1142), (933, 932, 1142, 1143), (934, 933, 1143, 1144), (929, 934, 1144, 1139), (940, 935, 1145, 1146), (935, 936, 1147, 1145), (936, 937, 1148, 1147), (937, 938, 1149, 1148), (938, 939, 1150, 1149), (939, 940, 1146, 1150), (942, 941, 1151, 1152), (943, 942, 1152, 1153), (944, 943, 1153, 1154), (945, 944, 1154, 1155), (946, 945, 1155, 1156), (941, 946, 1156, 1151), (948, 947, 1157, 1158), (949, 948, 1158, 1159), (950, 949, 1159, 1160), (951, 950, 1160, 1161), (952, 951, 1161, 1162), (947, 952, 1162, 1157), (954, 953, 1163, 1164), (955, 954, 1164, 1165), (956, 955, 1165, 1166), (957, 956, 1166, 1167), (958, 957, 1167, 1168), (953, 958, 1168, 1163), (960, 959, 1169, 1170), (961, 960, 1170, 1171), (962, 961, 1171, 1172), (963, 962, 1172, 1173), (964, 963, 1173, 1174), (959, 964, 1174, 1169), (970, 965, 1175, 1176), (965, 966, 1177, 1175), (966, 967, 1178, 1177), (967, 968, 1179, 1178), (968, 969, 1180, 1179), (969, 970, 1176, 1180), (976, 971, 1181, 1182), (971, 972, 1183, 1181), (972, 973, 1184, 1183), (973, 974, 1185, 1184), (974, 975, 1186, 1185), (975, 976, 1182, 1186), (982, 977, 1187, 1188), (977, 978, 1189, 1187), (978, 979, 1190, 1189), (979, 980, 1191, 1190), (980, 981, 1192, 1191), (981, 982, 1188, 1192), (988, 983, 1193, 1194), (983, 984, 1195, 1193), (984, 985, 1196, 1195), (985, 986, 1197, 1196), (986, 987, 1198, 1197), (987, 988, 1194, 1198), (990, 989, 1199, 1200), (991, 990, 1200, 1201), (992, 991, 1201, 1202), (993, 992, 1202, 1203), (994, 993, 1203, 1204), (989, 994, 1204, 1199), (996, 995, 1205, 1206), (997, 996, 1206, 1207), (998, 997, 1207, 1208), (999, 998, 1208, 1209), (1000, 999, 1209, 1210), (995, 1000, 1210, 1205), (1002, 1001, 1211, 1212), (1003, 1002, 1212, 1213), (1004, 1003, 1213, 1214), (1005, 1004, 1214, 1215), (1006, 1005, 1215, 1216), (1001, 1006, 1216, 1211), (1008, 1007, 1217, 1218), (1009, 1008, 1218, 1219), (1010, 1009, 1219, 1220), (1011, 1010, 1220, 1221), (1012, 1011, 1221, 1222), (1007, 1012, 1222, 1217), (1014, 1013, 1223, 1224), (1015, 1014, 1224, 1225), (1016, 1015, 1225, 1226), (1017, 1016, 1226, 1227), (1018, 1017, 1227, 1228), (1013, 1018, 1228, 1223), (1020, 1019, 1229, 1230), (1021, 1020, 1230, 1231), (1022, 1021, 1231, 1232), (1023, 1022, 1232, 1233), (1024, 1023, 1233, 1234), (1019, 1024, 1234, 1229), (1026, 1025, 1235, 1236), (1027, 1026, 1236, 1237), (1028, 1027, 1237, 1238), (1029, 1028, 1238, 1239), (1030, 1029, 1239, 1240), (1025, 1030, 1240, 1235), (1032, 1031, 1241, 1242), (1033, 1032, 1242, 1243), (1034, 1033, 1243, 1244), (1035, 1034, 1244, 1245), (1036, 1035, 1245, 1246), (1031, 1036, 1246, 1241), (1042, 1037, 1247, 1248), (1037, 1038, 1249, 1247), (1038, 1039, 1250, 1249), (1039, 1040, 1251, 1250), (1040, 1041, 1252, 1251), (1041, 1042, 1248, 1252), (1048, 1043, 1253, 1254), (1043, 1044, 1255, 1253), (1044, 1045, 1256, 1255), (1045, 1046, 1257, 1256), (1046, 1047, 1258, 1257), (1047, 1048, 1254, 1258), (1054, 1049, 1259, 1260), (1049, 1050, 1261, 1259), (1050, 1051, 1262, 1261), (1051, 1052, 1263, 1262), (1052, 1053, 1264, 1263), (1053, 1054, 1260, 1264), (1056, 1055, 1265, 1266), (1057, 1056, 1266, 1267), (1058, 1057, 1267, 1268), (1059, 1058, 1268, 1269), (1060, 1059, 1269, 1270), (1055, 1060, 1270, 1265), (1062, 1061, 1271, 1272), (1063, 1062, 1272, 1273), (1064, 1063, 1273, 1274), (1065, 1064, 1274, 1275), (1066, 1065, 1275, 1276), (1061, 1066, 1276, 1271), (1068, 1067, 1277, 1278), (1069, 1068, 1278, 1279), (1070, 1069, 1279, 1280), (1071, 1070, 1280, 1281), (1072, 1071, 1281, 1282), (1067, 1072, 1282, 1277), (1078, 1073, 1283, 1284), (1073, 1074, 1285, 1283), (1074, 1075, 1286, 1285), (1075, 1076, 1287, 1286), (1076, 1077, 1288, 1287), (1077, 1078, 1284, 1288), (1084, 1079, 1289, 1290), (1079, 1080, 1291, 1289), (1080, 1081, 1292, 1291), (1081, 1082, 1293, 1292), (1082, 1083, 1294, 1293), (1083, 1084, 1290, 1294), (1295, 1296, 1297, 1298, 1299, 1300), (1301, 1302, 1303, 1304, 1305, 1306), (1312, 1311, 1310, 1309, 1308, 1307), (1313, 1314, 1315, 1316, 1317, 1318), (1319, 1320, 1321, 1322, 1323, 1324), (1325, 1326, 1327, 1328, 1329, 1330), (1331, 1332, 1333, 1334, 1335, 1336), (1337, 1338, 1339, 1340, 1341, 1342), (1343, 1344, 1345, 1346, 1347, 1348), (1349, 1350, 1351, 1352, 1353, 1354), (1360, 1359, 1358, 1357, 1356, 1355), (1361, 1362, 1363, 1364, 1365, 1366), (1367, 1368, 1369, 1370, 1371, 1372), (1373, 1374, 1375, 1376, 1377, 1378), (1379, 1380, 1381, 1382, 1383, 1384), (1390, 1389, 1388, 1387, 1386, 1385), (1396, 1395, 1394, 1393, 1392, 1391), (1402, 1401, 1400, 1399, 1398, 1397), (1408, 1407, 1406, 1405, 1404, 1403), (1409, 1410, 1411, 1412, 1413, 1414), (1415, 1416, 1417, 1418, 1419, 1420), (1421, 1422, 1423, 1424, 1425, 1426), (1427, 1428, 1429, 1430, 1431, 1432), (1433, 1434, 1435, 1436, 1437, 1438), (1439, 1440, 1441, 1442, 1443, 1444), (1445, 1446, 1447, 1448, 1449, 1450), (1451, 1452, 1453, 1454, 1455, 1456), (1462, 1461, 1460, 1459, 1458, 1457), (1468, 1467, 1466, 1465, 1464, 1463), (1474, 1473, 1472, 1471, 1470, 1469), (1475, 1476, 1477, 1478, 1479, 1480), (1481, 1482, 1483, 1484, 1485, 1486), (1487, 1488, 1489, 1490, 1491, 1492), (1498, 1497, 1496, 1495, 1494, 1493), (1504, 1503, 1502, 1501, 1500, 1499), (1023, 1024, 1444, 1443), (937, 936, 1356, 1357), (1024, 1019, 1439, 1444), (938, 937, 1357, 1358), (1025, 1026, 1446, 1445), (939, 938, 1358, 1359), (1026, 1027, 1447, 1446), (940, 939, 1359, 1360), (1027, 1028, 1448, 1447), (941, 942, 1362, 1361), (1028, 1029, 1449, 1448), (942, 943, 1363, 1362), (1029, 1030, 1450, 1449), (943, 944, 1364, 1363), (1030, 1025, 1445, 1450), (944, 945, 1365, 1364), (1031, 1032, 1452, 1451), (945, 946, 1366, 1365), (1032, 1033, 1453, 1452), (946, 941, 1361, 1366), (1033, 1034, 1454, 1453), (1034, 1035, 1455, 1454), (1035, 1036, 1456, 1455), (875, 876, 1296, 1295), (1036, 1031, 1451, 1456), (876, 877, 1297, 1296), (1037, 1042, 1462, 1457), (877, 878, 1298, 1297), (1038, 1037, 1457, 1458), (878, 879, 1299, 1298), (1039, 1038, 1458, 1459), (947, 948, 1368, 1367), (879, 880, 1300, 1299), (1040, 1039, 1459, 1460), (948, 949, 1369, 1368), (880, 875, 1295, 1300), (1041, 1040, 1460, 1461), (949, 950, 1370, 1369), (881, 882, 1302, 1301), (1042, 1041, 1461, 1462), (950, 951, 1371, 1370), (882, 883, 1303, 1302), (1043, 1048, 1468, 1463), (951, 952, 1372, 1371), (883, 884, 1304, 1303), (1044, 1043, 1463, 1464), (952, 947, 1367, 1372), (884, 885, 1305, 1304), (1045, 1044, 1464, 1465), (953, 954, 1374, 1373), (885, 886, 1306, 1305), (1046, 1045, 1465, 1466), (954, 955, 1375, 1374), (886, 881, 1301, 1306), (1047, 1046, 1466, 1467), (955, 956, 1376, 1375), (887, 892, 1312, 1307), (1048, 1047, 1467, 1468), (956, 957, 1377, 1376), (888, 887, 1307, 1308), (1049, 1054, 1474, 1469), (957, 958, 1378, 1377), (889, 888, 1308, 1309), (1050, 1049, 1469, 1470), (958, 953, 1373, 1378), (890, 889, 1309, 1310), (1051, 1050, 1470, 1471), (959, 960, 1380, 1379), (891, 890, 1310, 1311), (1052, 1051, 1471, 1472), (960, 961, 1381, 1380), (892, 891, 1311, 1312), (1053, 1052, 1472, 1473), (961, 962, 1382, 1381), (1054, 1053, 1473, 1474), (962, 963, 1383, 1382), (1055, 1056, 1476, 1475), (963, 964, 1384, 1383), (1056, 1057, 1477, 1476), (964, 959, 1379, 1384), (1057, 1058, 1478, 1477), (1058, 1059, 1479, 1478), (1059, 1060, 1480, 1479), (893, 894, 1314, 1313), (1060, 1055, 1475, 1480), (894, 895, 1315, 1314), (895, 896, 1316, 1315), (896, 897, 1317, 1316), (965, 970, 1390, 1385), (897, 898, 1318, 1317), (966, 965, 1385, 1386), (898, 893, 1313, 1318), (967, 966, 1386, 1387), (899, 900, 1320, 1319), (968, 967, 1387, 1388), (900, 901, 1321, 1320), (1061, 1062, 1482, 1481), (969, 968, 1388, 1389), (901, 902, 1322, 1321), (1062, 1063, 1483, 1482), (970, 969, 1389, 1390), (902, 903, 1323, 1322), (1063, 1064, 1484, 1483), (971, 976, 1396, 1391), (903, 904, 1324, 1323), (1064, 1065, 1485, 1484), (972, 971, 1391, 1392), (904, 899, 1319, 1324), (1065, 1066, 1486, 1485), (973, 972, 1392, 1393), (905, 906, 1326, 1325), (1066, 1061, 1481, 1486), (974, 973, 1393, 1394), (906, 907, 1327, 1326), (1067, 1068, 1488, 1487), (975, 974, 1394, 1395), (907, 908, 1328, 1327), (1068, 1069, 1489, 1488), (976, 975, 1395, 1396), (908, 909, 1329, 1328), (1069, 1070, 1490, 1489), (977, 982, 1402, 1397), (909, 910, 1330, 1329), (1070, 1071, 1491, 1490), (978, 977, 1397, 1398), (910, 905, 1325, 1330), (1071, 1072, 1492, 1491), (979, 978, 1398, 1399), (911, 912, 1332, 1331), (1072, 1067, 1487, 1492), (980, 979, 1399, 1400), (912, 913, 1333, 1332), (1073, 1078, 1498, 1493), (981, 980, 1400, 1401), (913, 914, 1334, 1333), (1074, 1073, 1493, 1494), (982, 981, 1401, 1402), (914, 915, 1335, 1334), (1075, 1074, 1494, 1495), (983, 988, 1408, 1403), (915, 916, 1336, 1335), (1076, 1075, 1495, 1496), (984, 983, 1403, 1404), (916, 911, 1331, 1336), (1077, 1076, 1496, 1497), (985, 984, 1404, 1405), (1078, 1077, 1497, 1498), (986, 985, 1405, 1406), (1079, 1084, 1504, 1499), (987, 986, 1406, 1407), (1080, 1079, 1499, 1500), (988, 987, 1407, 1408), (1081, 1080, 1500, 1501), (989, 990, 1410, 1409), (1082, 1081, 1501, 1502), (990, 991, 1411, 1410), (1083, 1082, 1502, 1503), (991, 992, 1412, 1411), (917, 918, 1338, 1337), (1084, 1083, 1503, 1504), (992, 993, 1413, 1412), (918, 919, 1339, 1338), (993, 994, 1414, 1413), (919, 920, 1340, 1339), (994, 989, 1409, 1414), (920, 921, 1341, 1340), (995, 996, 1416, 1415), (921, 922, 1342, 1341), (996, 997, 1417, 1416), (922, 917, 1337, 1342), (997, 998, 1418, 1417), (998, 999, 1419, 1418), (999, 1000, 1420, 1419), (1000, 995, 1415, 1420), (1001, 1002, 1422, 1421), (1002, 1003, 1423, 1422), (1003, 1004, 1424, 1423), (923, 924, 1344, 1343), (1004, 1005, 1425, 1424), (924, 925, 1345, 1344), (1005, 1006, 1426, 1425), (925, 926, 1346, 1345), (1006, 1001, 1421, 1426), (926, 927, 1347, 1346)])
me_circle.use_remesh_preserve_volume = False
me_circle.use_remesh_preserve_attributes = False
me_circle.use_mirror_vertex_groups = False
me_circle.update()

# ---- objects
ob_circle = bpy.data.objects.new('Circle', me_circle)

# ---- transforms, parenting, visibility, modifiers, constraints
ob_circle.location = (0.0, 0.0, 0.0)
ob_circle.rotation_euler = (1.571, 0.0, 0.0)
ob_circle.lineart.crease_threshold = 0.0

# ---- collection membership
col_collection_1.objects.link(ob_circle)

# ---- scene / render settings (as saved in the file)
scene.frame_start = 1; scene.frame_end = 250; scene.frame_set(1)
scene.render.engine = 'BLENDER_EEVEE_NEXT'
scene.render.resolution_percentage = 50
scene.render.dither_intensity = 0.0
scene.cycles.use_denoising = False
scene.cycles.samples = 128
scene.cycles.sampling_pattern = 'TABULATED_SOBOL'
scene.cycles.light_sampling_threshold = 0.0
scene.cycles.use_adaptive_sampling = False
scene.cycles.use_light_tree = False
scene.cycles.blur_glossy = 0.0
scene.cycles.sample_clamp_indirect = 0.0
scene.view_settings.view_transform = 'Standard'
bpy.context.view_layer.update()

# ---- added for rendering (the .blend has no active camera and no usable light): camera, sun
cam_auto = bpy.data.cameras.new('AutoCamera')
cam_auto.lens = 50.0
cam_auto.sensor_width = 36.0
cam_auto.clip_end = 1000.0
ob_auto_camera = bpy.data.objects.new('AutoCamera', cam_auto)
scene.collection.objects.link(ob_auto_camera)
ob_auto_camera.location = (1.38459, -1.67677, 1.25619)
ob_auto_camera.rotation_euler = (1.09748, -7.21219e-08, 0.694738)
scene.camera = ob_auto_camera
light_auto_sun = bpy.data.lights.new('AutoSun', 'SUN')
light_auto_sun.energy = 3.0
light_auto_sun.angle = 0.0523599
ob_auto_sun = bpy.data.objects.new('AutoSun', light_auto_sun)
scene.collection.objects.link(ob_auto_sun)
ob_auto_sun.rotation_euler = (0.872665, 0.174533, 0.523599)
bpy.context.view_layer.update()
